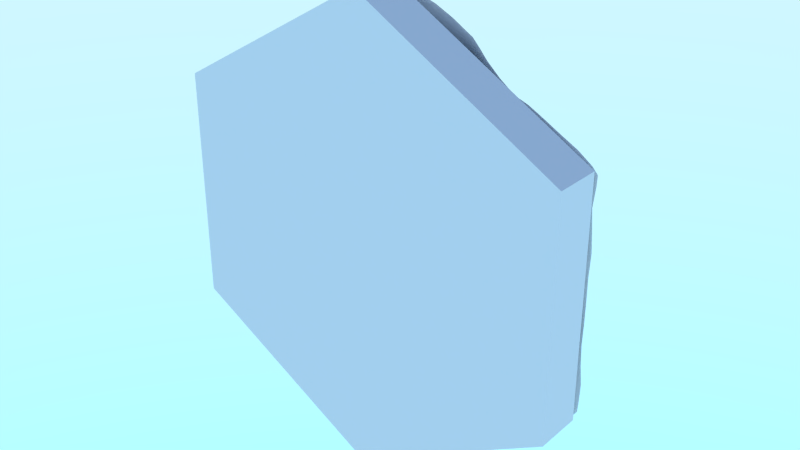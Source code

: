 # Source: basic_wheat.blend  (saved by Blender 2.78.0; exported with 4.5.12 LTS)
import bpy
from mathutils import Matrix  # noqa: F401  (used for matrix-valued properties, if any)

bpy.ops.wm.read_factory_settings(use_empty=True)
scene = bpy.context.scene
scene.name = 'Scene'

# ---- collections
col_collection_1 = bpy.data.collections.new('Collection 1'); scene.collection.children.link(col_collection_1)

# ---- materials (node trees are filled in below, after node groups)
mat_wheat = bpy.data.materials.new('wheat')
mat_wheat.alpha_threshold = 0.0
mat_wheat.roughness = 0.5

# ---- material node trees
mat_wheat.use_nodes = True; mat_wheat.node_tree.nodes.clear()
_N = mat_wheat.node_tree.nodes; _L = mat_wheat.node_tree.links
n0 = _N.new('ShaderNodeOutputMaterial'); n0.name = 'Material Output'; n0.location = (300, 300)
n1 = _N.new('ShaderNodeBsdfDiffuse'); n1.name = 'Diffuse BSDF'; n1.location = (10, 300)
_L.new(n1.outputs[0], n0.inputs[0])
n0.is_active_output = True

# ---- world
world_world = bpy.data.worlds.new('World'); scene.world = world_world
world_world.use_nodes = True; world_world.node_tree.nodes.clear()
_N = world_world.node_tree.nodes; _L = world_world.node_tree.links
n0 = _N.new('ShaderNodeOutputWorld'); n0.name = 'World Output'; n0.location = (300, 300)
n1 = _N.new('ShaderNodeTexSky'); n1.name = 'Sky Texture'; n1.location = (-190, 300)
n1.sky_type = 'HOSEK_WILKIE'
n1.sun_elevation = 1.571
n2 = _N.new('ShaderNodeBackground'); n2.name = 'Background'; n2.location = (110, 300)
n2.inputs[1].default_value = 5.0
_L.new(n2.outputs[0], n0.inputs[0])
_L.new(n1.outputs[0], n2.inputs[0])
n0.is_active_output = True
world_world.color = (0.05088, 0.05088, 0.05088)
world_world.use_sun_shadow = False
world_world.sun_shadow_jitter_overblur = 0.0
world_world.cycles.sampling_method = 'NONE'
world_world.cycles.sample_map_resolution = 256

# ---- meshes
me_cylinder = bpy.data.meshes.new('Cylinder')
me_cylinder.from_pydata([(-0.07939, 0.06633, -0.4306), (0.000343, 0.06905, -0.4619), (0.07872, 0.06439, -0.4315), (0.1316, 0.0682, -0.4162), (-0.3936, 0.05828, 0.1807), (-0.3943, 0.06514, 0.08994), (-0.3936, 0.05939, -8.363e-05), (-0.3936, 0.06399, -0.09077), (-0.3936, 0.06373, -0.1815), (-0.3936, 0.0654, -0.2498), (-0.323, 0.0753, 0.1635), (-0.3202, 0.07172, 0.07356), (-0.3202, 0.07087, -0.009491), (-0.315, 0.05783, -0.09182), (-0.3152, 0.06632, -0.1816), (-0.3149, 0.05787, -0.2769), (-0.254, 0.09253, 0.2403), (-0.2649, 0.1107, 0.1236), (-0.2646, 0.1103, 0.03257), (-0.2531, 0.09476, -0.03432), (-0.2378, 0.07446, -0.09795), (-0.2331, 0.0646, -0.1813), (-0.236, 0.07003, -0.2722), (-0.2351, 0.06408, -0.3397), (-0.1873, 0.117, 0.219), (-0.2016, 0.1429, 0.08585), (-0.2043, 0.1513, -0.004552), (-0.1888, 0.1442, -0.0593), (-0.1676, 0.1318, -0.1068), (-0.1506, 0.1125, -0.181), (-0.1631, 0.1225, -0.2733), (-0.1576, 0.09002, -0.3676), (-0.08731, 0.07929, 0.3468), (-0.1074, 0.1172, 0.2155), (-0.1226, 0.1707, 0.0975), (-0.1195, 0.1909, 0.008203), (-0.1015, 0.1802, -0.04787), (-0.08332, 0.1604, -0.09866), (-0.07903, 0.1465, -0.1799), (-0.078, 0.1381, -0.2735), (-0.07926, 0.09315, -0.3621), (-0.00495, 0.077, 0.3564), (-0.01319, 0.1167, 0.2372), (-0.02042, 0.1701, 0.1356), (-0.01586, 0.1906, 0.05358), (-0.00648, 0.177, -0.02218), (-0.002646, 0.1392, -0.09404), (0.00877, 0.1245, -0.1834), (-0.0017, 0.09212, -0.2706), (2.643e-05, 0.06576, -0.363), (0.07701, 0.09692, 0.363), (0.07694, 0.1385, 0.2646), (0.07467, 0.1651, 0.1722), (0.07661, 0.1471, 0.07932), (0.07146, 0.1174, -0.002763), (0.08331, 0.09919, -0.09544), (0.07947, 0.07178, -0.1818), (0.07961, 0.06884, -0.2729), (0.07851, 0.05606, -0.3628), (0.1548, 0.0861, 0.3635), (0.1585, 0.1185, 0.2724), (0.1497, 0.1118, 0.1823), (0.157, 0.09378, 0.09088), (0.1613, 0.07786, -0.001499), (0.1572, 0.06471, -0.09054), (0.1572, 0.05772, -0.1814), (0.1574, 0.0583, -0.2722), (0.1577, 0.06201, -0.3677), (0.2353, 0.06866, 0.2722), (0.2359, 0.06986, 0.1815), (0.2373, 0.06987, 0.08986), (0.2357, 0.05363, 0.000279), (0.2363, 0.06509, -0.0908), (0.2361, 0.05646, -0.1815), (0.2361, 0.06248, -0.2723), (0.2361, 0.06305, -0.3406), (0.3151, 0.0608, 0.2769), (0.315, 0.06387, 0.1815), (0.3149, 0.06247, 0.09073), (0.3149, 0.06281, -3.39e-06), (0.3149, 0.0724, -0.09075), (0.3149, 0.05431, -0.1815), (0.3151, 0.06543, -0.2769), (0.289, 0.06555, -0.3254), (0.3936, 0.05029, 0.1815), (0.3936, 0.06096, 0.09075), (0.3936, 0.06002, -1.378e-08), (0.3936, 0.0623, -0.09075), (0.3936, 0.0586, -0.1815), (0.3936, 0.05624, -0.2498), (-0.000244, 0.0675, 0.462), (0.1333, 0.08103, 0.4207), (-0.3187, 0.0651, 0.2687), (0.2324, 0.05713, 0.3373), (0.2884, 0.05494, 0.325), (-0.07936, 0.05483, 0.4296), (-0.1293, 0.06622, -0.41), (0.3936, 0.05699, 0.2498), (-0.2904, 0.05452, 0.3195), (-0.2889, 0.0604, -0.3254), (-0.3934, 0.05589, 0.2495), (-0.133, 0.05872, 0.4138), (0.07509, 0.08466, 0.4368), (-0.2394, 0.06225, 0.3275), (-0.1652, 0.06954, 0.3503), (-0.4329, 0.05861, -0.1815), (-0.4329, 0.06378, -0.09075), (-0.4329, 0.061, 8.49e-09), (-0.4331, 0.06548, 0.09072), (-0.4329, 0.05903, 0.1815), (-0.433, 0.06384, 0.2385), (0.4329, 0.05298, 0.1815), (0.4329, 0.06456, 0.09075), (0.4329, 0.061, -1.382e-08), (0.4329, 0.058, -0.09075), (0.4329, 0.06849, -0.1815), (0.4329, 0.06279, -0.2385), (-0.357, 0.06602, 0.1761), (-0.3572, 0.06639, 0.08529), (-0.3556, 0.0643, -0.002475), (-0.3544, 0.06223, -0.09117), (-0.3542, 0.06409, -0.1815), (-0.3543, 0.06246, -0.2623), (-0.2853, 0.07784, 0.2547), (-0.2893, 0.08714, 0.1442), (-0.2871, 0.08636, 0.05624), (-0.2829, 0.0762, -0.01798), (-0.2766, 0.0646, -0.09435), (-0.2746, 0.05934, -0.1814), (-0.2741, 0.05629, -0.2732), (-0.2687, 0.06073, -0.3309), (-0.2203, 0.102, 0.2246), (-0.2353, 0.1292, 0.1026), (-0.236, 0.1308, 0.01129), (-0.235, 0.1256, -0.06069), (-0.1996, 0.09492, -0.1014), (-0.196, 0.08611, -0.1816), (-0.2025, 0.09249, -0.2728), (-0.2, 0.07999, -0.3559), (-0.1275, 0.08111, 0.3475), (-0.1496, 0.1239, 0.217), (-0.166, 0.1586, 0.08296), (-0.1686, 0.174, -0.009372), (-0.1499, 0.1705, -0.06029), (-0.1279, 0.1622, -0.1065), (-0.1133, 0.1398, -0.1807), (-0.1198, 0.1459, -0.2743), (-0.118, 0.1024, -0.3612), (-0.04613, 0.07356, 0.3488), (-0.05993, 0.1072, 0.2155), (-0.06945, 0.1675, 0.1096), (-0.0665, 0.1995, 0.03327), (-0.05336, 0.1835, -0.03501), (-0.04308, 0.1563, -0.09751), (-0.04056, 0.1446, -0.1811), (-0.0352, 0.1208, -0.2769), (-0.03878, 0.07607, -0.3636), (0.03331, 0.08713, 0.3654), (0.0323, 0.1287, 0.2579), (0.02854, 0.1734, 0.1602), (0.03463, 0.1753, 0.06738), (0.04002, 0.1596, -0.01225), (0.04115, 0.1199, -0.09464), (0.04361, 0.09112, -0.1826), (0.03605, 0.06955, -0.2695), (0.03871, 0.05722, -0.3623), (0.1176, 0.1007, 0.3583), (0.1148, 0.1366, 0.268), (0.1179, 0.1492, 0.179), (0.1099, 0.1128, 0.0941), (0.1166, 0.08704, -0.0009946), (0.1177, 0.07467, -0.09059), (0.1187, 0.06597, -0.1817), (0.1179, 0.06029, -0.2721), (0.1181, 0.06165, -0.3642), (0.1974, 0.08741, 0.2723), (0.1935, 0.08353, 0.1818), (0.1981, 0.07737, 0.08962), (0.1984, 0.07053, -0.0007155), (0.1968, 0.06232, -0.09076), (0.1968, 0.0561, -0.1814), (0.1968, 0.06219, -0.2723), (0.1969, 0.06423, -0.3531), (0.2753, 0.06229, 0.2734), (0.2768, 0.0698, 0.1814), (0.2763, 0.06934, 0.09027), (0.2754, 0.05167, 0.000105), (0.2755, 0.06423, -0.09075), (0.2755, 0.05376, -0.1815), (0.2756, 0.05717, -0.2734), (0.269, 0.06435, -0.3311), (0.3542, 0.06211, 0.1815), (0.3542, 0.05823, 0.09075), (0.3542, 0.06406, -1.396e-08), (0.3542, 0.06681, -0.09075), (0.3542, 0.05362, -0.1815), (0.3543, 0.05799, -0.2623), (-0.3939, 0.06315, 0.221), (-0.3937, 0.05853, 0.1351), (-0.3938, 0.06234, 0.04502), (-0.3935, 0.0574, -0.04536), (-0.3936, 0.0617, -0.1361), (-0.3936, 0.06763, -0.2213), (-0.3233, 0.07593, 0.2152), (-0.3201, 0.07186, 0.1165), (-0.3183, 0.06757, 0.03287), (-0.3167, 0.0639, -0.04939), (-0.3151, 0.06142, -0.1365), (-0.3151, 0.06391, -0.228), (-0.243, 0.06997, 0.2884), (-0.2591, 0.101, 0.1787), (-0.2644, 0.1119, 0.07399), (-0.2591, 0.1025, -0.002445), (-0.2481, 0.08816, -0.06695), (-0.2337, 0.06629, -0.137), (-0.2356, 0.06933, -0.2269), (-0.2361, 0.06944, -0.312), (-0.1755, 0.09503, 0.2859), (-0.1966, 0.131, 0.1494), (-0.2023, 0.1499, 0.03523), (-0.2019, 0.1481, -0.03898), (-0.1777, 0.142, -0.08085), (-0.1532, 0.116, -0.1375), (-0.157, 0.1173, -0.2269), (-0.1632, 0.1166, -0.3227), (-0.08148, 0.05886, 0.3949), (-0.09633, 0.09217, 0.2808), (-0.1157, 0.1386, 0.1466), (-0.1265, 0.1971, 0.05243), (-0.1119, 0.1821, -0.02334), (-0.09013, 0.1741, -0.07047), (-0.07995, 0.1456, -0.1352), (-0.07922, 0.1479, -0.2256), (-0.08065, 0.1138, -0.3148), (-0.07897, 0.07529, -0.4023), (-0.00148, 0.06868, 0.4093), (-0.0107, 0.09577, 0.3036), (-0.019, 0.1494, 0.1847), (-0.01995, 0.186, 0.09502), (-0.01156, 0.1852, 0.01416), (-0.005949, 0.1574, -0.05376), (0.006947, 0.1296, -0.1407), (0.004376, 0.1154, -0.229), (-0.005076, 0.06604, -0.3115), (0.0004024, 0.06533, -0.4108), (0.07531, 0.08507, 0.4091), (0.07708, 0.1193, 0.3142), (0.07511, 0.1571, 0.2194), (0.07776, 0.1657, 0.1232), (0.07615, 0.1293, 0.03764), (0.07783, 0.1128, -0.04668), (0.08336, 0.08338, -0.14), (0.07939, 0.07074, -0.2271), (0.07832, 0.05912, -0.3172), (0.07868, 0.05779, -0.4028), (0.1431, 0.08215, 0.4038), (0.1537, 0.1069, 0.3162), (0.1532, 0.1144, 0.2268), (0.1435, 0.1005, 0.1426), (0.1631, 0.08484, 0.04064), (0.1598, 0.0746, -0.04622), (0.1575, 0.06277, -0.1362), (0.1576, 0.06538, -0.2269), (0.1575, 0.06352, -0.3188), (0.1415, 0.06417, -0.4002), (0.2328, 0.06219, 0.3107), (0.2369, 0.07178, 0.2269), (0.2372, 0.0717, 0.1358), (0.236, 0.06103, 0.04554), (0.236, 0.05743, -0.04535), (0.2362, 0.06307, -0.1361), (0.2361, 0.06042, -0.2269), (0.2361, 0.06499, -0.312), (0.2986, 0.05725, 0.3093), (0.3149, 0.0616, 0.228), (0.3149, 0.0621, 0.1361), (0.3149, 0.05984, 0.04538), (0.3149, 0.06283, -0.04538), (0.3149, 0.05769, -0.1361), (0.3149, 0.05636, -0.228), (0.2989, 0.06357, -0.3094), (0.3936, 0.05263, 0.2213), (0.3936, 0.05684, 0.1361), (0.3936, 0.05332, 0.04538), (0.3936, 0.06078, -0.04538), (0.3936, 0.06053, -0.1361), (0.3936, 0.05552, -0.2213), (-0.1357, 0.06557, -0.4151), (-0.02056, 0.05836, -0.4881), (-0.07969, 0.06349, -0.4539), (-0.1795, 0.07031, -0.3998), (-0.2356, 0.06175, -0.363), (-0.2957, 0.06205, -0.3293), (-0.3936, 0.06593, -0.2728), (-0.3351, 0.05632, -0.3066), (0.2957, 0.06565, -0.3293), (0.3351, 0.06886, -0.3066), (0.3936, 0.05831, -0.2728), (0.3936, 0.06023, 0.2728), (0.3351, 0.05753, 0.3066), (0.2955, 0.05549, 0.3292), (0.1384, 0.06989, -0.4201), (0.07872, 0.06666, -0.4546), (0.02044, 0.06794, -0.4882), (0.2361, 0.05876, -0.3637), (0.1777, 0.0632, -0.3974), (0.2342, 0.05792, 0.3613), (0.18, 0.07113, 0.4006), (0.1407, 0.07852, 0.4245), (0.07579, 0.08124, 0.4565), (0.02019, 0.06647, 0.4884), (-0.07936, 0.05268, 0.4541), (-0.02047, 0.06017, 0.4882), (-0.18, 0.06032, 0.394), (-0.1398, 0.05678, 0.4178), (-0.2387, 0.0657, 0.3623), (-0.3362, 0.05549, 0.304), (-0.3934, 0.05554, 0.2725), (-0.298, 0.05607, 0.3258), (0.2671, 0.05302, 0.3297), (-0.3016, 0.06035, 0.303), (-0.355, 0.06004, 0.2599), (-0.1119, 0.06395, -0.4159), (-0.1126, 0.05728, 0.4197), (0.1934, 0.07059, 0.3499), (-4.358e-08, 0.061, 0.4991), (-0.1449, 0.06695, 0.3957), (0.1116, 0.06677, -0.422), (-0.4329, 0.05782, -0.2385), (0.1114, 0.08387, 0.4273), (-0.2988, 0.06048, -0.3094), (-0.2036, 0.06992, 0.3374), (-1.855e-08, 0.061, -0.4991), (0.03948, 0.07272, -0.4448), (0.03784, 0.07246, 0.4463), (0.4329, 0.06233, 0.2385), (0.3543, 0.05486, 0.2623), (-0.2695, 0.05391, 0.3218), (-0.03925, 0.06367, -0.4448), (-0.139, 0.07328, -0.3945), (-0.03958, 0.06317, 0.4445), (-0.4329, 0.05371, -0.2184), (-0.4329, 0.05903, -0.1361), (-0.4329, 0.05553, -0.04537), (-0.433, 0.06773, 0.04533), (-0.433, 0.06337, 0.1361), (-0.433, 0.06386, 0.2185), (0.4329, 0.06098, 0.2184), (0.4329, 0.05944, 0.1361), (0.4329, 0.06055, 0.04538), (0.4329, 0.06046, -0.04538), (0.4329, 0.06114, -0.1361), (0.4329, 0.06576, -0.2184), (-0.3564, 0.06514, 0.2207), (-0.3567, 0.06496, 0.13), (-0.3557, 0.06303, 0.04161), (-0.3549, 0.06396, -0.04659), (-0.3543, 0.0644, -0.1363), (-0.3542, 0.06655, -0.2244), (-0.2753, 0.06459, 0.2974), (-0.29, 0.08614, 0.1984), (-0.2909, 0.0906, 0.09703), (-0.2872, 0.08356, 0.01757), (-0.2773, 0.06643, -0.05314), (-0.2748, 0.05958, -0.1366), (-0.2748, 0.05992, -0.2272), (-0.2707, 0.05945, -0.3096), (-0.2103, 0.08292, 0.2844), (-0.2311, 0.1212, 0.1632), (-0.2299, 0.1274, 0.05179), (-0.2366, 0.1272, -0.02635), (-0.2173, 0.1128, -0.07943), (-0.1866, 0.07874, -0.1351), (-0.2063, 0.09613, -0.227), (-0.2014, 0.08918, -0.3171), (-0.1173, 0.06623, 0.3946), (-0.1374, 0.1022, 0.2843), (-0.1587, 0.1368, 0.143), (-0.1688, 0.1722, 0.03203), (-0.1609, 0.1676, -0.03952), (-0.1346, 0.1672, -0.07673), (-0.1203, 0.1497, -0.1395), (-0.1145, 0.1391, -0.2257), (-0.1183, 0.1309, -0.3188), (-0.1141, 0.07516, -0.3928), (-0.04127, 0.0625, 0.4016), (-0.0538, 0.09329, 0.2908), (-0.06793, 0.1404, 0.1592), (-0.06958, 0.1898, 0.07224), (-0.06096, 0.1924, -0.003898), (-0.04712, 0.1684, -0.06274), (-0.04237, 0.1457, -0.1369), (-0.03717, 0.1413, -0.2285), (-0.04517, 0.0845, -0.3109), (-0.03737, 0.07254, -0.4084), (0.03642, 0.07628, 0.4092), (0.03245, 0.1028, 0.313), (0.02695, 0.1656, 0.2159), (0.03026, 0.178, 0.1126), (0.03818, 0.1676, 0.02653), (0.03812, 0.143, -0.05019), (0.04583, 0.1009, -0.1408), (0.04103, 0.0858, -0.2275), (0.03512, 0.05246, -0.3127), (0.03946, 0.06369, -0.4062), (0.1141, 0.08411, 0.4017), (0.1168, 0.1264, 0.3134), (0.1176, 0.1471, 0.2252), (0.1173, 0.1415, 0.1331), (0.1178, 0.09673, 0.04279), (0.1176, 0.08397, -0.04568), (0.1191, 0.0693, -0.1371), (0.1185, 0.06532, -0.227), (0.1178, 0.05368, -0.3176), (0.1141, 0.06289, -0.4007), (0.1924, 0.07902, 0.3133), (0.1995, 0.08947, 0.2269), (0.1947, 0.08147, 0.1369), (0.1998, 0.07472, 0.04266), (0.1967, 0.06242, -0.04536), (0.1967, 0.05777, -0.136), (0.1968, 0.05912, -0.2269), (0.1968, 0.06724, -0.3151), (0.2707, 0.05938, 0.3096), (0.2762, 0.06655, 0.2272), (0.2774, 0.0743, 0.1356), (0.2753, 0.05666, 0.04558), (0.2755, 0.05466, -0.04538), (0.2755, 0.05537, -0.1361), (0.2755, 0.05693, -0.2272), (0.2715, 0.06501, -0.31), (0.3542, 0.0524, 0.2244), (0.3542, 0.0553, 0.1361), (0.3542, 0.05865, 0.04538), (0.3542, 0.05984, -0.04538), (0.3542, 0.05805, -0.1361), (0.3542, 0.05183, -0.2244), (-0.1569, 0.0675, -0.4059), (-0.1137, 0.0638, -0.4316), (-0.005867, 0.06019, -0.4964), (-0.04585, 0.05325, -0.4736), (-0.2043, 0.06954, -0.3863), (-0.2707, 0.06141, -0.3437), (-0.3156, 0.06299, -0.3178), (-0.3593, 0.05819, -0.2926), (-0.4231, 0.06228, -0.2528), (0.3593, 0.06273, -0.2926), (0.3156, 0.06591, -0.3178), (0.2707, 0.06691, -0.3437), (0.4231, 0.05869, -0.2528), (0.3593, 0.05834, 0.2926), (0.4231, 0.05918, 0.2528), (0.3156, 0.05682, 0.3178), (0.2688, 0.05149, 0.3418), (0.1584, 0.06649, -0.4086), (0.1133, 0.06833, -0.4346), (0.04447, 0.07104, -0.4743), (0.005866, 0.06343, -0.4964), (0.2019, 0.0626, -0.3835), (0.2016, 0.0651, 0.3832), (0.1616, 0.07586, 0.4146), (0.1128, 0.08242, 0.438), (0.04356, 0.06903, 0.4748), (0.005872, 0.06357, 0.4964), (-0.005876, 0.05975, 0.4964), (-0.1143, 0.05788, 0.4338), (-0.04458, 0.06389, 0.4743), (-0.2042, 0.06267, 0.3806), (-0.1607, 0.06379, 0.4077), (-0.3186, 0.0572, 0.3143), (-0.2708, 0.05254, 0.3385), (-0.3595, 0.05832, 0.2919), (-0.4231, 0.0603, 0.2528), (0.0, -0.05, -0.5), (0.0, 0.05, -0.5), (0.433, -0.05, -0.25), (0.433, 0.05, -0.25), (0.433, -0.05, 0.25), (0.433, 0.05, 0.25), (-4.371e-08, -0.05, 0.5), (-4.371e-08, 0.05, 0.5), (-0.433, -0.05, 0.25), (-0.433, 0.05, 0.25), (-0.433, -0.05, -0.25), (-0.433, 0.05, -0.25)], [], [(0, 322, 384, 234), (0, 234, 394, 338), (0, 338, 440, 289), (0, 289, 438, 322), (1, 338, 394, 244), (1, 244, 404, 333), (1, 333, 456, 303), (1, 303, 457, 332), (1, 332, 439, 288), (1, 288, 440, 338), (2, 333, 404, 254), (2, 254, 414, 327), (2, 327, 455, 302), (2, 302, 456, 333), (3, 327, 414, 264), (3, 264, 454, 301), (3, 301, 455, 327), (4, 109, 346, 197), (4, 197, 353, 117), (4, 117, 354, 198), (4, 198, 345, 109), (5, 108, 345, 198), (5, 198, 354, 118), (5, 118, 355, 199), (5, 199, 344, 108), (6, 107, 344, 199), (6, 199, 355, 119), (6, 119, 356, 200), (6, 200, 343, 107), (7, 106, 343, 200), (7, 200, 356, 120), (7, 120, 357, 201), (7, 201, 342, 106), (8, 105, 342, 201), (8, 201, 357, 121), (8, 121, 358, 202), (8, 202, 341, 105), (9, 328, 341, 202), (9, 202, 358, 122), (9, 122, 444, 293), (9, 293, 445, 328), (10, 117, 353, 203), (10, 203, 360, 124), (10, 124, 361, 204), (10, 204, 354, 117), (11, 118, 354, 204), (11, 204, 361, 125), (11, 125, 362, 205), (11, 205, 355, 118), (12, 119, 355, 205), (12, 205, 362, 126), (12, 126, 363, 206), (12, 206, 356, 119), (13, 120, 356, 206), (13, 206, 363, 127), (13, 127, 364, 207), (13, 207, 357, 120), (14, 121, 357, 207), (14, 207, 364, 128), (14, 128, 365, 208), (14, 208, 358, 121), (15, 122, 358, 208), (15, 208, 365, 129), (15, 129, 366, 330), (15, 330, 443, 294), (15, 294, 444, 122), (16, 123, 359, 209), (16, 209, 367, 131), (16, 131, 368, 210), (16, 210, 360, 123), (17, 124, 360, 210), (17, 210, 368, 132), (17, 132, 369, 211), (17, 211, 361, 124), (18, 125, 361, 211), (18, 211, 369, 133), (18, 133, 370, 212), (18, 212, 362, 125), (19, 126, 362, 212), (19, 212, 370, 134), (19, 134, 371, 213), (19, 213, 363, 126), (20, 127, 363, 213), (20, 213, 371, 135), (20, 135, 372, 214), (20, 214, 364, 127), (21, 128, 364, 214), (21, 214, 372, 136), (21, 136, 373, 215), (21, 215, 365, 128), (22, 129, 365, 215), (22, 215, 373, 137), (22, 137, 374, 216), (22, 216, 366, 129), (23, 130, 366, 216), (23, 216, 374, 138), (23, 138, 441, 291), (23, 291, 442, 130), (24, 131, 367, 217), (24, 217, 376, 140), (24, 140, 377, 218), (24, 218, 368, 131), (25, 132, 368, 218), (25, 218, 377, 141), (25, 141, 378, 219), (25, 219, 369, 132), (26, 133, 369, 219), (26, 219, 378, 142), (26, 142, 379, 220), (26, 220, 370, 133), (27, 134, 370, 220), (27, 220, 379, 143), (27, 143, 380, 221), (27, 221, 371, 134), (28, 135, 371, 221), (28, 221, 380, 144), (28, 144, 381, 222), (28, 222, 372, 135), (29, 136, 372, 222), (29, 222, 381, 145), (29, 145, 382, 223), (29, 223, 373, 136), (30, 137, 373, 223), (30, 223, 382, 146), (30, 146, 383, 224), (30, 224, 374, 137), (31, 138, 374, 224), (31, 224, 383, 147), (31, 147, 384, 339), (31, 339, 437, 290), (31, 290, 441, 138), (32, 139, 375, 225), (32, 225, 385, 148), (32, 148, 386, 226), (32, 226, 376, 139), (33, 140, 376, 226), (33, 226, 386, 149), (33, 149, 387, 227), (33, 227, 377, 140), (34, 141, 377, 227), (34, 227, 387, 150), (34, 150, 388, 228), (34, 228, 378, 141), (35, 142, 378, 228), (35, 228, 388, 151), (35, 151, 389, 229), (35, 229, 379, 142), (36, 143, 379, 229), (36, 229, 389, 152), (36, 152, 390, 230), (36, 230, 380, 143), (37, 144, 380, 230), (37, 230, 390, 153), (37, 153, 391, 231), (37, 231, 381, 144), (38, 145, 381, 231), (38, 231, 391, 154), (38, 154, 392, 232), (38, 232, 382, 145), (39, 146, 382, 232), (39, 232, 392, 155), (39, 155, 393, 233), (39, 233, 383, 146), (40, 147, 383, 233), (40, 233, 393, 156), (40, 156, 394, 234), (40, 234, 384, 147), (41, 148, 385, 235), (41, 235, 395, 157), (41, 157, 396, 236), (41, 236, 386, 148), (42, 149, 386, 236), (42, 236, 396, 158), (42, 158, 397, 237), (42, 237, 387, 149), (43, 150, 387, 237), (43, 237, 397, 159), (43, 159, 398, 238), (43, 238, 388, 150), (44, 151, 388, 238), (44, 238, 398, 160), (44, 160, 399, 239), (44, 239, 389, 151), (45, 152, 389, 239), (45, 239, 399, 161), (45, 161, 400, 240), (45, 240, 390, 152), (46, 153, 390, 240), (46, 240, 400, 162), (46, 162, 401, 241), (46, 241, 391, 153), (47, 154, 391, 241), (47, 241, 401, 163), (47, 163, 402, 242), (47, 242, 392, 154), (48, 155, 392, 242), (48, 242, 402, 164), (48, 164, 403, 243), (48, 243, 393, 155), (49, 156, 393, 243), (49, 243, 403, 165), (49, 165, 404, 244), (49, 244, 394, 156), (50, 157, 395, 245), (50, 245, 405, 166), (50, 166, 406, 246), (50, 246, 396, 157), (51, 158, 396, 246), (51, 246, 406, 167), (51, 167, 407, 247), (51, 247, 397, 158), (52, 159, 397, 247), (52, 247, 407, 168), (52, 168, 408, 248), (52, 248, 398, 159), (53, 160, 398, 248), (53, 248, 408, 169), (53, 169, 409, 249), (53, 249, 399, 160), (54, 161, 399, 249), (54, 249, 409, 170), (54, 170, 410, 250), (54, 250, 400, 161), (55, 162, 400, 250), (55, 250, 410, 171), (55, 171, 411, 251), (55, 251, 401, 162), (56, 163, 401, 251), (56, 251, 411, 172), (56, 172, 412, 252), (56, 252, 402, 163), (57, 164, 402, 252), (57, 252, 412, 173), (57, 173, 413, 253), (57, 253, 403, 164), (58, 165, 403, 253), (58, 253, 413, 174), (58, 174, 414, 254), (58, 254, 404, 165), (59, 166, 405, 255), (59, 255, 460, 307), (59, 307, 459, 324), (59, 324, 415, 256), (59, 256, 406, 166), (60, 167, 406, 256), (60, 256, 415, 175), (60, 175, 416, 257), (60, 257, 407, 167), (61, 168, 407, 257), (61, 257, 416, 176), (61, 176, 417, 258), (61, 258, 408, 168), (62, 169, 408, 258), (62, 258, 417, 177), (62, 177, 418, 259), (62, 259, 409, 169), (63, 170, 409, 259), (63, 259, 418, 178), (63, 178, 419, 260), (63, 260, 410, 170), (64, 171, 410, 260), (64, 260, 419, 179), (64, 179, 420, 261), (64, 261, 411, 171), (65, 172, 411, 261), (65, 261, 420, 180), (65, 180, 421, 262), (65, 262, 412, 172), (66, 173, 412, 262), (66, 262, 421, 181), (66, 181, 422, 263), (66, 263, 413, 173), (67, 174, 413, 263), (67, 263, 422, 182), (67, 182, 458, 305), (67, 305, 454, 264), (67, 264, 414, 174), (68, 175, 415, 265), (68, 265, 423, 183), (68, 183, 424, 266), (68, 266, 416, 175), (69, 176, 416, 266), (69, 266, 424, 184), (69, 184, 425, 267), (69, 267, 417, 176), (70, 177, 417, 267), (70, 267, 425, 185), (70, 185, 426, 268), (70, 268, 418, 177), (71, 178, 418, 268), (71, 268, 426, 186), (71, 186, 427, 269), (71, 269, 419, 178), (72, 179, 419, 269), (72, 269, 427, 187), (72, 187, 428, 270), (72, 270, 420, 179), (73, 180, 420, 270), (73, 270, 428, 188), (73, 188, 429, 271), (73, 271, 421, 180), (74, 181, 421, 271), (74, 271, 429, 189), (74, 189, 430, 272), (74, 272, 422, 181), (75, 182, 422, 272), (75, 272, 430, 190), (75, 190, 448, 304), (75, 304, 458, 182), (76, 183, 423, 273), (76, 273, 452, 299), (76, 299, 450, 336), (76, 336, 431, 274), (76, 274, 424, 183), (77, 184, 424, 274), (77, 274, 431, 191), (77, 191, 432, 275), (77, 275, 425, 184), (78, 185, 425, 275), (78, 275, 432, 192), (78, 192, 433, 276), (78, 276, 426, 185), (79, 186, 426, 276), (79, 276, 433, 193), (79, 193, 434, 277), (79, 277, 427, 186), (80, 187, 427, 277), (80, 277, 434, 194), (80, 194, 435, 278), (80, 278, 428, 187), (81, 188, 428, 278), (81, 278, 435, 195), (81, 195, 436, 279), (81, 279, 429, 188), (82, 189, 429, 279), (82, 279, 436, 196), (82, 196, 446, 296), (82, 296, 447, 280), (82, 280, 430, 189), (83, 190, 430, 280), (83, 280, 447, 295), (83, 295, 448, 190), (84, 191, 431, 281), (84, 281, 347, 111), (84, 111, 348, 282), (84, 282, 432, 191), (85, 192, 432, 282), (85, 282, 348, 112), (85, 112, 349, 283), (85, 283, 433, 192), (86, 193, 433, 283), (86, 283, 349, 113), (86, 113, 350, 284), (86, 284, 434, 193), (87, 194, 434, 284), (87, 284, 350, 114), (87, 114, 351, 285), (87, 285, 435, 194), (88, 195, 435, 285), (88, 285, 351, 115), (88, 115, 352, 286), (88, 286, 436, 195), (89, 196, 436, 286), (89, 286, 352, 116), (89, 116, 449, 297), (89, 297, 446, 196), (90, 340, 466, 312), (90, 312, 464, 325), (90, 325, 463, 310), (90, 310, 462, 334), (90, 334, 395, 235), (90, 235, 385, 340), (91, 329, 461, 308), (91, 308, 460, 255), (91, 255, 405, 329), (92, 321, 471, 316), (92, 316, 469, 320), (92, 320, 359, 123), (92, 123, 360, 203), (92, 203, 353, 321), (93, 324, 459, 306), (93, 306, 453, 319), (93, 319, 423, 265), (93, 265, 415, 324), (94, 319, 453, 300), (94, 300, 452, 273), (94, 273, 423, 319), (95, 323, 465, 311), (95, 311, 466, 340), (95, 340, 385, 225), (95, 225, 375, 323), (96, 322, 438, 287), (96, 287, 437, 339), (96, 339, 384, 322), (97, 336, 450, 298), (97, 298, 451, 335), (97, 335, 347, 281), (97, 281, 431, 336), (98, 320, 469, 318), (98, 318, 470, 337), (98, 337, 359, 320), (99, 130, 442, 292), (99, 292, 443, 330), (99, 330, 366, 130), (100, 110, 472, 317), (100, 317, 471, 321), (100, 321, 353, 197), (100, 197, 346, 110), (101, 326, 468, 314), (101, 314, 465, 323), (101, 323, 375, 326), (102, 334, 462, 309), (102, 309, 461, 329), (102, 329, 405, 245), (102, 245, 395, 334), (103, 337, 470, 315), (103, 315, 467, 331), (103, 331, 367, 209), (103, 209, 359, 337), (104, 331, 467, 313), (104, 313, 468, 326), (104, 326, 375, 139), (104, 139, 376, 217), (104, 217, 367, 331), (473, 474, 476, 475), (475, 476, 478, 477), (477, 478, 480, 479), (479, 480, 482, 481), (476, 474, 484, 482, 480, 478), (483, 484, 474, 473), (481, 482, 484, 483), (473, 475, 477, 479, 481, 483)])
me_cylinder.polygons.foreach_set('use_smooth', [1, 1, 1, 1, 1, 1, 1, 1, 1, 1, 1, 1, 1, 1, 1, 1, 1, 1, 1, 1, 1, 1, 1, 1, 1, 1, 1, 1, 1, 1, 1, 1, 1, 1, 1, 1, 1, 1, 1, 1, 1, 1, 1, 1, 1, 1, 1, 1, 1, 1, 1, 1, 1, 1, 1, 1, 1, 1, 1, 1, 1, 1, 1, 1, 1, 1, 1, 1, 1, 1, 1, 1, 1, 1, 1, 1, 1, 1, 1, 1, 1, 1, 1, 1, 1, 1, 1, 1, 1, 1, 1, 1, 1, 1, 1, 1, 1, 1, 1, 1, 1, 1, 1, 1, 1, 1, 1, 1, 1, 1, 1, 1, 1, 1, 1, 1, 1, 1, 1, 1, 1, 1, 1, 1, 1, 1, 1, 1, 1, 1, 1, 1, 1, 1, 1, 1, 1, 1, 1, 1, 1, 1, 1, 1, 1, 1, 1, 1, 1, 1, 1, 1, 1, 1, 1, 1, 1, 1, 1, 1, 1, 1, 1, 1, 1, 1, 1, 1, 1, 1, 1, 1, 1, 1, 1, 1, 1, 1, 1, 1, 1, 1, 1, 1, 1, 1, 1, 1, 1, 1, 1, 1, 1, 1, 1, 1, 1, 1, 1, 1, 1, 1, 1, 1, 1, 1, 1, 1, 1, 1, 1, 1, 1, 1, 1, 1, 1, 1, 1, 1, 1, 1, 1, 1, 1, 1, 1, 1, 1, 1, 1, 1, 1, 1, 1, 1, 1, 1, 1, 1, 1, 1, 1, 1, 1, 1, 1, 1, 1, 1, 1, 1, 1, 1, 1, 1, 1, 1, 1, 1, 1, 1, 1, 1, 1, 1, 1, 1, 1, 1, 1, 1, 1, 1, 1, 1, 1, 1, 1, 1, 1, 1, 1, 1, 1, 1, 1, 1, 1, 1, 1, 1, 1, 1, 1, 1, 1, 1, 1, 1, 1, 1, 1, 1, 1, 1, 1, 1, 1, 1, 1, 1, 1, 1, 1, 1, 1, 1, 1, 1, 1, 1, 1, 1, 1, 1, 1, 1, 1, 1, 1, 1, 1, 1, 1, 1, 1, 1, 1, 1, 1, 1, 1, 1, 1, 1, 1, 1, 1, 1, 1, 1, 1, 1, 1, 1, 1, 1, 1, 1, 1, 1, 1, 1, 1, 1, 1, 1, 1, 1, 1, 1, 1, 1, 1, 1, 1, 1, 1, 1, 1, 1, 1, 1, 1, 1, 1, 1, 1, 1, 1, 1, 1, 1, 1, 1, 1, 1, 1, 1, 1, 1, 1, 1, 1, 1, 1, 1, 1, 1, 1, 1, 1, 1, 1, 1, 1, 1, 1, 1, 1, 1, 1, 1, 0, 0, 0, 0, 0, 0, 0, 0])
me_cylinder.polygons.foreach_set('material_index', [0, 0, 0, 0, 0, 0, 0, 0, 0, 0, 0, 0, 0, 0, 0, 0, 0, 0, 0, 0, 0, 0, 0, 0, 0, 0, 0, 0, 0, 0, 0, 0, 0, 0, 0, 0, 0, 0, 0, 0, 0, 0, 0, 0, 0, 0, 0, 0, 0, 0, 0, 0, 0, 0, 0, 0, 0, 0, 0, 0, 0, 0, 0, 0, 0, 0, 0, 0, 0, 0, 0, 0, 0, 0, 0, 0, 0, 0, 0, 0, 0, 0, 0, 0, 0, 0, 0, 0, 0, 0, 0, 0, 0, 0, 0, 0, 0, 0, 0, 0, 0, 0, 0, 0, 0, 0, 0, 0, 0, 0, 0, 0, 0, 0, 0, 0, 0, 0, 0, 0, 0, 0, 0, 0, 0, 0, 0, 0, 0, 0, 0, 0, 0, 0, 0, 0, 0, 0, 0, 0, 0, 0, 0, 0, 0, 0, 0, 0, 0, 0, 0, 0, 0, 0, 0, 0, 0, 0, 0, 0, 0, 0, 0, 0, 0, 0, 0, 0, 0, 0, 0, 0, 0, 0, 0, 0, 0, 0, 0, 0, 0, 0, 0, 0, 0, 0, 0, 0, 0, 0, 0, 0, 0, 0, 0, 0, 0, 0, 0, 0, 0, 0, 0, 0, 0, 0, 0, 0, 0, 0, 0, 0, 0, 0, 0, 0, 0, 0, 0, 0, 0, 0, 0, 0, 0, 0, 0, 0, 0, 0, 0, 0, 0, 0, 0, 0, 0, 0, 0, 0, 0, 0, 0, 0, 0, 0, 0, 0, 0, 0, 0, 0, 0, 0, 0, 0, 0, 0, 0, 0, 0, 0, 0, 0, 0, 0, 0, 0, 0, 0, 0, 0, 0, 0, 0, 0, 0, 0, 0, 0, 0, 0, 0, 0, 0, 0, 0, 0, 0, 0, 0, 0, 0, 0, 0, 0, 0, 0, 0, 0, 0, 0, 0, 0, 0, 0, 0, 0, 0, 0, 0, 0, 0, 0, 0, 0, 0, 0, 0, 0, 0, 0, 0, 0, 0, 0, 0, 0, 0, 0, 0, 0, 0, 0, 0, 0, 0, 0, 0, 0, 0, 0, 0, 0, 0, 0, 0, 0, 0, 0, 0, 0, 0, 0, 0, 0, 0, 0, 0, 0, 0, 0, 0, 0, 0, 0, 0, 0, 0, 0, 0, 0, 0, 0, 0, 0, 0, 0, 0, 0, 0, 0, 0, 0, 0, 0, 0, 0, 0, 0, 0, 0, 0, 0, 0, 0, 0, 0, 0, 0, 0, 0, 0, 0, 0, 0, 0, 0, 0, 0, 0, 0, 0, 0, 0, 0, 0, 0, 0, 0, 0, 0, 0, 0, 0, 0, 0, 0, 0, 0, 0, 1])
_uv = me_cylinder.uv_layers.new(name='UVMap')
_uv.uv.foreach_set('vector', [0.8382, 0.3656, 0.8409, 0.4008, 0.8195, 0.4141, 0.8111, 0.3787, 0.8382, 0.3656, 0.8111, 0.3787, 0.7987, 0.338, 0.8333, 0.3226, 0.8382, 0.3656, 0.8333, 0.3226, 0.864, 0.3155, 0.8592, 0.3553, 0.8382, 0.3656, 0.8592, 0.3553, 0.8553, 0.3953, 0.8409, 0.4008, 0.8302, 0.2792, 0.8333, 0.3226, 0.7987, 0.338, 0.7847, 0.3021, 0.8302, 0.2792, 0.7847, 0.3021, 0.7634, 0.2693, 0.7981, 0.2523, 0.8302, 0.2792, 0.7981, 0.2523, 0.8216, 0.235, 0.8445, 0.25, 0.8302, 0.2792, 0.8445, 0.25, 0.8589, 0.2591, 0.8641, 0.2634, 0.8302, 0.2792, 0.8641, 0.2634, 0.8644, 0.2698, 0.864, 0.2864, 0.8302, 0.2792, 0.864, 0.2864, 0.864, 0.3155, 0.8333, 0.3226, 0.7685, 0.2236, 0.7981, 0.2523, 0.7634, 0.2693, 0.7426, 0.2364, 0.7685, 0.2236, 0.7426, 0.2364, 0.7258, 0.2056, 0.746, 0.1983, 0.7685, 0.2236, 0.746, 0.1983, 0.7565, 0.1913, 0.789, 0.2135, 0.7685, 0.2236, 0.789, 0.2135, 0.8216, 0.235, 0.7981, 0.2523, 0.7323, 0.1829, 0.746, 0.1983, 0.7258, 0.2056, 0.7134, 0.1816, 0.7323, 0.1829, 0.7134, 0.1816, 0.7135, 0.1628, 0.733, 0.175, 0.7323, 0.1829, 0.733, 0.175, 0.7565, 0.1913, 0.746, 0.1983, 0.4695, 0.9381, 0.4871, 0.9729, 0.4544, 0.9905, 0.4337, 0.9573, 0.4695, 0.9381, 0.4337, 0.9573, 0.4161, 0.9236, 0.4559, 0.903, 0.4695, 0.9381, 0.4559, 0.903, 0.4967, 0.8814, 0.5093, 0.9168, 0.4695, 0.9381, 0.5093, 0.9168, 0.5272, 0.9519, 0.4871, 0.9729, 0.5497, 0.8958, 0.5672, 0.9304, 0.5272, 0.9519, 0.5093, 0.9168, 0.5497, 0.8958, 0.5093, 0.9168, 0.4967, 0.8814, 0.5363, 0.8608, 0.5497, 0.8958, 0.5363, 0.8608, 0.5743, 0.8393, 0.5892, 0.8743, 0.5497, 0.8958, 0.5892, 0.8743, 0.6072, 0.9093, 0.5672, 0.9304, 0.6287, 0.8528, 0.6471, 0.8874, 0.6072, 0.9093, 0.5892, 0.8743, 0.6287, 0.8528, 0.5892, 0.8743, 0.5743, 0.8393, 0.6127, 0.8182, 0.6287, 0.8528, 0.6127, 0.8182, 0.651, 0.7967, 0.6683, 0.8315, 0.6287, 0.8528, 0.6683, 0.8315, 0.687, 0.8658, 0.6471, 0.8874, 0.7079, 0.8093, 0.7269, 0.8434, 0.687, 0.8658, 0.6683, 0.8315, 0.7079, 0.8093, 0.6683, 0.8315, 0.651, 0.7967, 0.6895, 0.7752, 0.7079, 0.8093, 0.6895, 0.7752, 0.7283, 0.7534, 0.7472, 0.7873, 0.7079, 0.8093, 0.7472, 0.7873, 0.7665, 0.8214, 0.7269, 0.8434, 0.7864, 0.7649, 0.8057, 0.7993, 0.7665, 0.8214, 0.7472, 0.7873, 0.7864, 0.7649, 0.7472, 0.7873, 0.7283, 0.7534, 0.7668, 0.7312, 0.7864, 0.7649, 0.7668, 0.7312, 0.8032, 0.7097, 0.8202, 0.7446, 0.7864, 0.7649, 0.8202, 0.7446, 0.8382, 0.7818, 0.8057, 0.7993, 0.8448, 0.7303, 0.8552, 0.7705, 0.8382, 0.7818, 0.8202, 0.7446, 0.8448, 0.7303, 0.8202, 0.7446, 0.8032, 0.7097, 0.8354, 0.6902, 0.8448, 0.7303, 0.8354, 0.6902, 0.8639, 0.6785, 0.8644, 0.7186, 0.8448, 0.7303, 0.8644, 0.7186, 0.8625, 0.7542, 0.8552, 0.7705, 0.4507, 0.8659, 0.4559, 0.903, 0.4161, 0.9236, 0.4049, 0.8901, 0.4507, 0.8659, 0.4049, 0.8901, 0.4036, 0.8514, 0.451, 0.8254, 0.4507, 0.8659, 0.451, 0.8254, 0.4921, 0.803, 0.4914, 0.8424, 0.4507, 0.8659, 0.4914, 0.8424, 0.4967, 0.8814, 0.4559, 0.903, 0.5291, 0.8224, 0.5363, 0.8608, 0.4967, 0.8814, 0.4914, 0.8424, 0.5291, 0.8224, 0.4914, 0.8424, 0.4921, 0.803, 0.5271, 0.7828, 0.5291, 0.8224, 0.5271, 0.7828, 0.561, 0.765, 0.5644, 0.8026, 0.5291, 0.8224, 0.5644, 0.8026, 0.5743, 0.8393, 0.5363, 0.8608, 0.6017, 0.7833, 0.6127, 0.8182, 0.5743, 0.8393, 0.5644, 0.8026, 0.6017, 0.7833, 0.5644, 0.8026, 0.561, 0.765, 0.592, 0.7464, 0.6017, 0.7833, 0.592, 0.7464, 0.6216, 0.7271, 0.6358, 0.7622, 0.6017, 0.7833, 0.6358, 0.7622, 0.651, 0.7967, 0.6127, 0.8182, 0.6716, 0.7409, 0.6895, 0.7752, 0.651, 0.7967, 0.6358, 0.7622, 0.6716, 0.7409, 0.6358, 0.7622, 0.6216, 0.7271, 0.6552, 0.7067, 0.6716, 0.7409, 0.6552, 0.7067, 0.6906, 0.6858, 0.7094, 0.7198, 0.6716, 0.7409, 0.7094, 0.7198, 0.7283, 0.7534, 0.6895, 0.7752, 0.7478, 0.6982, 0.7668, 0.7312, 0.7283, 0.7534, 0.7094, 0.7198, 0.7478, 0.6982, 0.7094, 0.7198, 0.6906, 0.6858, 0.7275, 0.6644, 0.7478, 0.6982, 0.7275, 0.6644, 0.7652, 0.6413, 0.7864, 0.6747, 0.7478, 0.6982, 0.7864, 0.6747, 0.8032, 0.7097, 0.7668, 0.7312, 0.8275, 0.649, 0.8354, 0.6902, 0.8032, 0.7097, 0.7864, 0.6747, 0.8275, 0.649, 0.7864, 0.6747, 0.7652, 0.6413, 0.8031, 0.6172, 0.8275, 0.649, 0.8031, 0.6172, 0.8311, 0.5945, 0.8465, 0.618, 0.8275, 0.649, 0.8465, 0.618, 0.8631, 0.6273, 0.8632, 0.6506, 0.8275, 0.649, 0.8632, 0.6506, 0.8639, 0.6785, 0.8354, 0.6902, 0.3501, 0.8385, 0.3519, 0.8756, 0.309, 0.8905, 0.3008, 0.8582, 0.3501, 0.8385, 0.3008, 0.8582, 0.2899, 0.8251, 0.3474, 0.8013, 0.3501, 0.8385, 0.3474, 0.8013, 0.4048, 0.7754, 0.4055, 0.812, 0.3501, 0.8385, 0.4055, 0.812, 0.4036, 0.8514, 0.3519, 0.8756, 0.4542, 0.787, 0.451, 0.8254, 0.4036, 0.8514, 0.4055, 0.812, 0.4542, 0.787, 0.4055, 0.812, 0.4048, 0.7754, 0.4561, 0.7482, 0.4542, 0.787, 0.4561, 0.7482, 0.496, 0.7217, 0.4955, 0.7631, 0.4542, 0.787, 0.4955, 0.7631, 0.4921, 0.803, 0.451, 0.8254, 0.5302, 0.7439, 0.5271, 0.7828, 0.4921, 0.803, 0.4955, 0.7631, 0.5302, 0.7439, 0.4955, 0.7631, 0.496, 0.7217, 0.5304, 0.7052, 0.5302, 0.7439, 0.5304, 0.7052, 0.5603, 0.6886, 0.5602, 0.7265, 0.5302, 0.7439, 0.5602, 0.7265, 0.561, 0.765, 0.5271, 0.7828, 0.5868, 0.7098, 0.592, 0.7464, 0.561, 0.765, 0.5602, 0.7265, 0.5868, 0.7098, 0.5602, 0.7265, 0.5603, 0.6886, 0.5834, 0.6718, 0.5868, 0.7098, 0.5834, 0.6718, 0.6004, 0.6548, 0.6131, 0.691, 0.5868, 0.7098, 0.6131, 0.691, 0.6216, 0.7271, 0.592, 0.7464, 0.6403, 0.6713, 0.6552, 0.7067, 0.6216, 0.7271, 0.6131, 0.691, 0.6403, 0.6713, 0.6131, 0.691, 0.6004, 0.6548, 0.623, 0.636, 0.6403, 0.6713, 0.623, 0.636, 0.6497, 0.6156, 0.6719, 0.6517, 0.6403, 0.6713, 0.6719, 0.6517, 0.6906, 0.6858, 0.6552, 0.7067, 0.7069, 0.6308, 0.7275, 0.6644, 0.6906, 0.6858, 0.6719, 0.6517, 0.7069, 0.6308, 0.6719, 0.6517, 0.6497, 0.6156, 0.6864, 0.5974, 0.7069, 0.6308, 0.6864, 0.5974, 0.7247, 0.5769, 0.744, 0.6085, 0.7069, 0.6308, 0.744, 0.6085, 0.7652, 0.6413, 0.7275, 0.6644, 0.7808, 0.5847, 0.8031, 0.6172, 0.7652, 0.6413, 0.744, 0.6085, 0.7808, 0.5847, 0.744, 0.6085, 0.7247, 0.5769, 0.7597, 0.5523, 0.7808, 0.5847, 0.7597, 0.5523, 0.7946, 0.5286, 0.8135, 0.5632, 0.7808, 0.5847, 0.8135, 0.5632, 0.8311, 0.5945, 0.8031, 0.6172, 0.8369, 0.548, 0.8477, 0.581, 0.8311, 0.5945, 0.8135, 0.5632, 0.8369, 0.548, 0.8135, 0.5632, 0.7946, 0.5286, 0.8276, 0.5076, 0.8369, 0.548, 0.8276, 0.5076, 0.8577, 0.496, 0.8567, 0.5358, 0.8369, 0.548, 0.8567, 0.5358, 0.8595, 0.5756, 0.8477, 0.581, 0.3374, 0.7673, 0.3474, 0.8013, 0.2899, 0.8251, 0.2736, 0.7931, 0.3374, 0.7673, 0.2736, 0.7931, 0.2579, 0.7588, 0.3216, 0.7347, 0.3374, 0.7673, 0.3216, 0.7347, 0.3862, 0.705, 0.3994, 0.7392, 0.3374, 0.7673, 0.3994, 0.7392, 0.4048, 0.7754, 0.3474, 0.8013, 0.4535, 0.7106, 0.4561, 0.7482, 0.4048, 0.7754, 0.3994, 0.7392, 0.4535, 0.7106, 0.3994, 0.7392, 0.3862, 0.705, 0.4392, 0.6776, 0.4535, 0.7106, 0.4392, 0.6776, 0.4792, 0.6529, 0.4936, 0.6857, 0.4535, 0.7106, 0.4936, 0.6857, 0.496, 0.7217, 0.4561, 0.7482, 0.525, 0.6687, 0.5304, 0.7052, 0.496, 0.7217, 0.4936, 0.6857, 0.525, 0.6687, 0.4936, 0.6857, 0.4792, 0.6529, 0.51, 0.6347, 0.525, 0.6687, 0.51, 0.6347, 0.5314, 0.6176, 0.551, 0.6526, 0.525, 0.6687, 0.551, 0.6526, 0.5603, 0.6886, 0.5304, 0.7052, 0.5639, 0.6348, 0.5834, 0.6718, 0.5603, 0.6886, 0.551, 0.6526, 0.5639, 0.6348, 0.551, 0.6526, 0.5314, 0.6176, 0.5419, 0.6001, 0.5639, 0.6348, 0.5419, 0.6001, 0.55, 0.5819, 0.5772, 0.6176, 0.5639, 0.6348, 0.5772, 0.6176, 0.6004, 0.6548, 0.5834, 0.6718, 0.5977, 0.6007, 0.623, 0.636, 0.6004, 0.6548, 0.5772, 0.6176, 0.5977, 0.6007, 0.5772, 0.6176, 0.55, 0.5819, 0.5714, 0.5642, 0.5977, 0.6007, 0.5714, 0.5642, 0.599, 0.5445, 0.6247, 0.5806, 0.5977, 0.6007, 0.6247, 0.5806, 0.6497, 0.6156, 0.623, 0.636, 0.6584, 0.5575, 0.6864, 0.5974, 0.6497, 0.6156, 0.6247, 0.5806, 0.6584, 0.5575, 0.6247, 0.5806, 0.599, 0.5445, 0.6337, 0.5205, 0.6584, 0.5575, 0.6337, 0.5205, 0.6714, 0.4989, 0.6963, 0.5364, 0.6584, 0.5575, 0.6963, 0.5364, 0.7247, 0.5769, 0.6864, 0.5974, 0.7339, 0.5149, 0.7597, 0.5523, 0.7247, 0.5769, 0.6963, 0.5364, 0.7339, 0.5149, 0.6963, 0.5364, 0.6714, 0.4989, 0.7103, 0.4796, 0.7339, 0.5149, 0.7103, 0.4796, 0.7445, 0.4591, 0.7717, 0.4909, 0.7339, 0.5149, 0.7717, 0.4909, 0.7946, 0.5286, 0.7597, 0.5523, 0.8135, 0.4653, 0.8276, 0.5076, 0.7946, 0.5286, 0.7717, 0.4909, 0.8135, 0.4653, 0.7717, 0.4909, 0.7445, 0.4591, 0.7854, 0.4361, 0.8135, 0.4653, 0.7854, 0.4361, 0.8195, 0.4141, 0.8329, 0.4349, 0.8135, 0.4653, 0.8329, 0.4349, 0.8523, 0.4449, 0.8566, 0.4679, 0.8135, 0.4653, 0.8566, 0.4679, 0.8577, 0.496, 0.8276, 0.5076, 0.1776, 0.7473, 0.1963, 0.7822, 0.1483, 0.7963, 0.1295, 0.7655, 0.1776, 0.7473, 0.1295, 0.7655, 0.1064, 0.7328, 0.1554, 0.7133, 0.1776, 0.7473, 0.1554, 0.7133, 0.2109, 0.6921, 0.2384, 0.7235, 0.1776, 0.7473, 0.2384, 0.7235, 0.2579, 0.7588, 0.1963, 0.7822, 0.3008, 0.7007, 0.3216, 0.7347, 0.2579, 0.7588, 0.2384, 0.7235, 0.3008, 0.7007, 0.2384, 0.7235, 0.2109, 0.6921, 0.2758, 0.6645, 0.3008, 0.7007, 0.2758, 0.6645, 0.3301, 0.6404, 0.3619, 0.6728, 0.3008, 0.7007, 0.3619, 0.6728, 0.3862, 0.705, 0.3216, 0.7347, 0.4089, 0.6478, 0.4392, 0.6776, 0.3862, 0.705, 0.3619, 0.6728, 0.4089, 0.6478, 0.3619, 0.6728, 0.3301, 0.6404, 0.3743, 0.6143, 0.4089, 0.6478, 0.3743, 0.6143, 0.4066, 0.5943, 0.4455, 0.6249, 0.4089, 0.6478, 0.4455, 0.6249, 0.4792, 0.6529, 0.4392, 0.6776, 0.4754, 0.604, 0.51, 0.6347, 0.4792, 0.6529, 0.4455, 0.6249, 0.4754, 0.604, 0.4455, 0.6249, 0.4066, 0.5943, 0.4352, 0.5754, 0.4754, 0.604, 0.4352, 0.5754, 0.4606, 0.5557, 0.4975, 0.5858, 0.4754, 0.604, 0.4975, 0.5858, 0.5314, 0.6176, 0.51, 0.6347, 0.5121, 0.5675, 0.5419, 0.6001, 0.5314, 0.6176, 0.4975, 0.5858, 0.5121, 0.5675, 0.4975, 0.5858, 0.4606, 0.5557, 0.4818, 0.5362, 0.5121, 0.5675, 0.4818, 0.5362, 0.5027, 0.5168, 0.5258, 0.5491, 0.5121, 0.5675, 0.5258, 0.5491, 0.55, 0.5819, 0.5419, 0.6001, 0.5481, 0.5302, 0.5714, 0.5642, 0.55, 0.5819, 0.5258, 0.5491, 0.5481, 0.5302, 0.5258, 0.5491, 0.5027, 0.5168, 0.5305, 0.4968, 0.5481, 0.5302, 0.5305, 0.4968, 0.5644, 0.478, 0.5794, 0.5107, 0.5481, 0.5302, 0.5794, 0.5107, 0.599, 0.5445, 0.5714, 0.5642, 0.617, 0.4907, 0.6337, 0.5205, 0.599, 0.5445, 0.5794, 0.5107, 0.617, 0.4907, 0.5794, 0.5107, 0.5644, 0.478, 0.6015, 0.458, 0.617, 0.4907, 0.6015, 0.458, 0.6388, 0.4357, 0.6541, 0.4706, 0.617, 0.4907, 0.6541, 0.4706, 0.6714, 0.4989, 0.6337, 0.5205, 0.6916, 0.4478, 0.7103, 0.4796, 0.6714, 0.4989, 0.6541, 0.4706, 0.6916, 0.4478, 0.6541, 0.4706, 0.6388, 0.4357, 0.6773, 0.4093, 0.6916, 0.4478, 0.6773, 0.4093, 0.7152, 0.3846, 0.7291, 0.4248, 0.6916, 0.4478, 0.7291, 0.4248, 0.7445, 0.4591, 0.7103, 0.4796, 0.7723, 0.3998, 0.7854, 0.4361, 0.7445, 0.4591, 0.7291, 0.4248, 0.7723, 0.3998, 0.7291, 0.4248, 0.7152, 0.3846, 0.7589, 0.3583, 0.7723, 0.3998, 0.7589, 0.3583, 0.7987, 0.338, 0.8111, 0.3787, 0.7723, 0.3998, 0.8111, 0.3787, 0.8195, 0.4141, 0.7854, 0.4361, 0.1316, 0.6803, 0.1554, 0.7133, 0.1064, 0.7328, 0.08289, 0.6999, 0.1316, 0.6803, 0.08289, 0.6999, 0.06754, 0.6648, 0.1089, 0.6478, 0.1316, 0.6803, 0.1089, 0.6478, 0.157, 0.6254, 0.1819, 0.6603, 0.1316, 0.6803, 0.1819, 0.6603, 0.2109, 0.6921, 0.1554, 0.7133, 0.2411, 0.633, 0.2758, 0.6645, 0.2109, 0.6921, 0.1819, 0.6603, 0.2411, 0.633, 0.1819, 0.6603, 0.157, 0.6254, 0.2082, 0.5983, 0.2411, 0.633, 0.2082, 0.5983, 0.2524, 0.5766, 0.2912, 0.6072, 0.2411, 0.633, 0.2912, 0.6072, 0.3301, 0.6404, 0.2758, 0.6645, 0.3339, 0.5849, 0.3743, 0.6143, 0.3301, 0.6404, 0.2912, 0.6072, 0.3339, 0.5849, 0.2912, 0.6072, 0.2524, 0.5766, 0.2948, 0.5551, 0.3339, 0.5849, 0.2948, 0.5551, 0.3322, 0.5339, 0.3681, 0.566, 0.3339, 0.5849, 0.3681, 0.566, 0.4066, 0.5943, 0.3743, 0.6143, 0.3987, 0.5458, 0.4352, 0.5754, 0.4066, 0.5943, 0.3681, 0.566, 0.3987, 0.5458, 0.3681, 0.566, 0.3322, 0.5339, 0.3659, 0.5108, 0.3987, 0.5458, 0.3659, 0.5108, 0.396, 0.489, 0.4267, 0.5253, 0.3987, 0.5458, 0.4267, 0.5253, 0.4606, 0.5557, 0.4352, 0.5754, 0.4524, 0.5053, 0.4818, 0.5362, 0.4606, 0.5557, 0.4267, 0.5253, 0.4524, 0.5053, 0.4267, 0.5253, 0.396, 0.489, 0.4256, 0.4703, 0.4524, 0.5053, 0.4256, 0.4703, 0.4563, 0.4489, 0.4789, 0.4851, 0.4524, 0.5053, 0.4789, 0.4851, 0.5027, 0.5168, 0.4818, 0.5362, 0.5113, 0.4602, 0.5305, 0.4968, 0.5027, 0.5168, 0.4789, 0.4851, 0.5113, 0.4602, 0.4789, 0.4851, 0.4563, 0.4489, 0.4927, 0.4186, 0.5113, 0.4602, 0.4927, 0.4186, 0.5298, 0.3881, 0.547, 0.4311, 0.5113, 0.4602, 0.547, 0.4311, 0.5644, 0.478, 0.5305, 0.4968, 0.5829, 0.4116, 0.6015, 0.458, 0.5644, 0.478, 0.547, 0.4311, 0.5829, 0.4116, 0.547, 0.4311, 0.5298, 0.3881, 0.5663, 0.369, 0.5829, 0.4116, 0.5663, 0.369, 0.6065, 0.352, 0.6229, 0.394, 0.5829, 0.4116, 0.6229, 0.394, 0.6388, 0.4357, 0.6015, 0.458, 0.6618, 0.3717, 0.6773, 0.4093, 0.6388, 0.4357, 0.6229, 0.394, 0.6618, 0.3717, 0.6229, 0.394, 0.6065, 0.352, 0.6464, 0.3329, 0.6618, 0.3717, 0.6464, 0.3329, 0.6845, 0.312, 0.6998, 0.3474, 0.6618, 0.3717, 0.6998, 0.3474, 0.7152, 0.3846, 0.6773, 0.4093, 0.7422, 0.3226, 0.7589, 0.3583, 0.7152, 0.3846, 0.6998, 0.3474, 0.7422, 0.3226, 0.6998, 0.3474, 0.6845, 0.312, 0.7245, 0.2884, 0.7422, 0.3226, 0.7245, 0.2884, 0.7634, 0.2693, 0.7847, 0.3021, 0.7422, 0.3226, 0.7847, 0.3021, 0.7987, 0.338, 0.7589, 0.3583, 0.09416, 0.6059, 0.1089, 0.6478, 0.06754, 0.6648, 0.05161, 0.6281, 0.09416, 0.6059, 0.05161, 0.6281, 0.04111, 0.5897, 0.08198, 0.5667, 0.09416, 0.6059, 0.08198, 0.5667, 0.128, 0.5472, 0.1413, 0.5827, 0.09416, 0.6059, 0.1413, 0.5827, 0.157, 0.6254, 0.1089, 0.6478, 0.1867, 0.5608, 0.2082, 0.5983, 0.157, 0.6254, 0.1413, 0.5827, 0.1867, 0.5608, 0.1413, 0.5827, 0.128, 0.5472, 0.168, 0.5299, 0.1867, 0.5608, 0.168, 0.5299, 0.2042, 0.511, 0.2277, 0.5429, 0.1867, 0.5608, 0.2277, 0.5429, 0.2524, 0.5766, 0.2082, 0.5983, 0.2658, 0.5237, 0.2948, 0.5551, 0.2524, 0.5766, 0.2277, 0.5429, 0.2658, 0.5237, 0.2277, 0.5429, 0.2042, 0.511, 0.2405, 0.4918, 0.2658, 0.5237, 0.2405, 0.4918, 0.275, 0.47, 0.3019, 0.5012, 0.2658, 0.5237, 0.3019, 0.5012, 0.3322, 0.5339, 0.2948, 0.5551, 0.3356, 0.4745, 0.3659, 0.5108, 0.3322, 0.5339, 0.3019, 0.5012, 0.3356, 0.4745, 0.3019, 0.5012, 0.275, 0.47, 0.306, 0.4391, 0.3356, 0.4745, 0.306, 0.4391, 0.3435, 0.4054, 0.3679, 0.4481, 0.3356, 0.4745, 0.3679, 0.4481, 0.396, 0.489, 0.3659, 0.5108, 0.4015, 0.4292, 0.4256, 0.4703, 0.396, 0.489, 0.3679, 0.4481, 0.4015, 0.4292, 0.3679, 0.4481, 0.3435, 0.4054, 0.3795, 0.3845, 0.4015, 0.4292, 0.3795, 0.3845, 0.4164, 0.3643, 0.4361, 0.4067, 0.4015, 0.4292, 0.4361, 0.4067, 0.4563, 0.4489, 0.4256, 0.4703, 0.4745, 0.3776, 0.4927, 0.4186, 0.4563, 0.4489, 0.4361, 0.4067, 0.4745, 0.3776, 0.4361, 0.4067, 0.4164, 0.3643, 0.4545, 0.3423, 0.4745, 0.3776, 0.4545, 0.3423, 0.4936, 0.3199, 0.5123, 0.3522, 0.4745, 0.3776, 0.5123, 0.3522, 0.5298, 0.3881, 0.4927, 0.4186, 0.5499, 0.3339, 0.5663, 0.369, 0.5298, 0.3881, 0.5123, 0.3522, 0.5499, 0.3339, 0.5123, 0.3522, 0.4936, 0.3199, 0.5323, 0.3, 0.5499, 0.3339, 0.5323, 0.3, 0.5721, 0.2801, 0.5896, 0.315, 0.5499, 0.3339, 0.5896, 0.315, 0.6065, 0.352, 0.5663, 0.369, 0.6294, 0.294, 0.6464, 0.3329, 0.6065, 0.352, 0.5896, 0.315, 0.6294, 0.294, 0.5896, 0.315, 0.5721, 0.2801, 0.6119, 0.2602, 0.6294, 0.294, 0.6119, 0.2602, 0.6515, 0.2397, 0.6685, 0.2742, 0.6294, 0.294, 0.6685, 0.2742, 0.6845, 0.312, 0.6464, 0.3329, 0.7078, 0.2538, 0.7245, 0.2884, 0.6845, 0.312, 0.6685, 0.2742, 0.7078, 0.2538, 0.6685, 0.2742, 0.6515, 0.2397, 0.6919, 0.218, 0.7078, 0.2538, 0.6919, 0.218, 0.7258, 0.2056, 0.7426, 0.2364, 0.7078, 0.2538, 0.7426, 0.2364, 0.7634, 0.2693, 0.7245, 0.2884, 0.05667, 0.535, 0.08198, 0.5667, 0.04111, 0.5897, 0.02616, 0.5644, 0.05667, 0.535, 0.02616, 0.5644, 0.007174, 0.5527, 0.00985, 0.5295, 0.05667, 0.535, 0.00985, 0.5295, 0.01322, 0.5016, 0.0463, 0.4926, 0.05667, 0.535, 0.0463, 0.4926, 0.0799, 0.4767, 0.1039, 0.5162, 0.05667, 0.535, 0.1039, 0.5162, 0.128, 0.5472, 0.08198, 0.5667, 0.1411, 0.4941, 0.168, 0.5299, 0.128, 0.5472, 0.1039, 0.5162, 0.1411, 0.4941, 0.1039, 0.5162, 0.0799, 0.4767, 0.1147, 0.454, 0.1411, 0.4941, 0.1147, 0.454, 0.1527, 0.4295, 0.1796, 0.4734, 0.1411, 0.4941, 0.1796, 0.4734, 0.2042, 0.511, 0.168, 0.5299, 0.2172, 0.4528, 0.2405, 0.4918, 0.2042, 0.511, 0.1796, 0.4734, 0.2172, 0.4528, 0.1796, 0.4734, 0.1527, 0.4295, 0.1927, 0.409, 0.2172, 0.4528, 0.1927, 0.409, 0.2291, 0.3851, 0.2509, 0.4324, 0.2172, 0.4528, 0.2509, 0.4324, 0.275, 0.47, 0.2405, 0.4918, 0.286, 0.3961, 0.306, 0.4391, 0.275, 0.47, 0.2509, 0.4324, 0.286, 0.3961, 0.2509, 0.4324, 0.2291, 0.3851, 0.2665, 0.3586, 0.286, 0.3961, 0.2665, 0.3586, 0.3051, 0.3352, 0.3241, 0.3659, 0.286, 0.3961, 0.3241, 0.3659, 0.3435, 0.4054, 0.306, 0.4391, 0.3597, 0.3466, 0.3795, 0.3845, 0.3435, 0.4054, 0.3241, 0.3659, 0.3597, 0.3466, 0.3241, 0.3659, 0.3051, 0.3352, 0.3417, 0.3154, 0.3597, 0.3466, 0.3417, 0.3154, 0.3798, 0.2947, 0.3978, 0.3273, 0.3597, 0.3466, 0.3978, 0.3273, 0.4164, 0.3643, 0.3795, 0.3845, 0.4368, 0.3077, 0.4545, 0.3423, 0.4164, 0.3643, 0.3978, 0.3273, 0.4368, 0.3077, 0.3978, 0.3273, 0.3798, 0.2947, 0.4185, 0.2737, 0.4368, 0.3077, 0.4185, 0.2737, 0.4577, 0.2529, 0.4755, 0.2867, 0.4368, 0.3077, 0.4755, 0.2867, 0.4936, 0.3199, 0.4545, 0.3423, 0.5144, 0.2661, 0.5323, 0.3, 0.4936, 0.3199, 0.4755, 0.2867, 0.5144, 0.2661, 0.4755, 0.2867, 0.4577, 0.2529, 0.4967, 0.2321, 0.5144, 0.2661, 0.4967, 0.2321, 0.5363, 0.2116, 0.5545, 0.246, 0.5144, 0.2661, 0.5545, 0.246, 0.5721, 0.2801, 0.5323, 0.3, 0.5946, 0.2256, 0.6119, 0.2602, 0.5721, 0.2801, 0.5545, 0.246, 0.5946, 0.2256, 0.5545, 0.246, 0.5363, 0.2116, 0.5763, 0.191, 0.5946, 0.2256, 0.5763, 0.191, 0.6139, 0.1711, 0.635, 0.2036, 0.5946, 0.2256, 0.635, 0.2036, 0.6515, 0.2397, 0.6119, 0.2602, 0.6775, 0.1818, 0.6919, 0.218, 0.6515, 0.2397, 0.635, 0.2036, 0.6775, 0.1818, 0.635, 0.2036, 0.6139, 0.1711, 0.6472, 0.1539, 0.6775, 0.1818, 0.6472, 0.1539, 0.6717, 0.136, 0.6947, 0.151, 0.6775, 0.1818, 0.6947, 0.151, 0.7135, 0.1628, 0.7134, 0.1816, 0.6775, 0.1818, 0.7134, 0.1816, 0.7258, 0.2056, 0.6919, 0.218, 0.09247, 0.4181, 0.1147, 0.454, 0.0799, 0.4767, 0.05929, 0.4386, 0.09247, 0.4181, 0.05929, 0.4386, 0.0419, 0.4052, 0.07117, 0.3836, 0.09247, 0.4181, 0.07117, 0.3836, 0.1111, 0.3602, 0.1314, 0.3942, 0.09247, 0.4181, 0.1314, 0.3942, 0.1527, 0.4295, 0.1147, 0.454, 0.1704, 0.3716, 0.1927, 0.409, 0.1527, 0.4295, 0.1314, 0.3942, 0.1704, 0.3716, 0.1314, 0.3942, 0.1111, 0.3602, 0.1501, 0.3369, 0.1704, 0.3716, 0.1501, 0.3369, 0.1889, 0.3141, 0.2085, 0.348, 0.1704, 0.3716, 0.2085, 0.348, 0.2291, 0.3851, 0.1927, 0.409, 0.2471, 0.3252, 0.2665, 0.3586, 0.2291, 0.3851, 0.2085, 0.348, 0.2471, 0.3252, 0.2085, 0.348, 0.1889, 0.3141, 0.2276, 0.2926, 0.2471, 0.3252, 0.2276, 0.2926, 0.2668, 0.2707, 0.2853, 0.3037, 0.2471, 0.3252, 0.2853, 0.3037, 0.3051, 0.3352, 0.2665, 0.3586, 0.3226, 0.2819, 0.3417, 0.3154, 0.3051, 0.3352, 0.2853, 0.3037, 0.3226, 0.2819, 0.2853, 0.3037, 0.2668, 0.2707, 0.3047, 0.2491, 0.3226, 0.2819, 0.3047, 0.2491, 0.3425, 0.228, 0.3612, 0.2614, 0.3226, 0.2819, 0.3612, 0.2614, 0.3798, 0.2947, 0.3417, 0.3154, 0.4003, 0.2397, 0.4185, 0.2737, 0.3798, 0.2947, 0.3612, 0.2614, 0.4003, 0.2397, 0.3612, 0.2614, 0.3425, 0.228, 0.382, 0.2059, 0.4003, 0.2397, 0.382, 0.2059, 0.4217, 0.1843, 0.4392, 0.219, 0.4003, 0.2397, 0.4392, 0.219, 0.4577, 0.2529, 0.4185, 0.2737, 0.4788, 0.1979, 0.4967, 0.2321, 0.4577, 0.2529, 0.4392, 0.219, 0.4788, 0.1979, 0.4392, 0.219, 0.4217, 0.1843, 0.4608, 0.1636, 0.4788, 0.1979, 0.4608, 0.1636, 0.5006, 0.1427, 0.5185, 0.1772, 0.4788, 0.1979, 0.5185, 0.1772, 0.5363, 0.2116, 0.4967, 0.2321, 0.5583, 0.1564, 0.5763, 0.191, 0.5363, 0.2116, 0.5185, 0.1772, 0.5583, 0.1564, 0.5185, 0.1772, 0.5006, 0.1427, 0.5406, 0.1214, 0.5583, 0.1564, 0.5406, 0.1214, 0.5751, 0.1081, 0.5932, 0.1381, 0.5583, 0.1564, 0.5932, 0.1381, 0.6139, 0.1711, 0.5763, 0.191, 0.6185, 0.1248, 0.6472, 0.1539, 0.6139, 0.1711, 0.5932, 0.1381, 0.6185, 0.1248, 0.5932, 0.1381, 0.5751, 0.1081, 0.5947, 0.1005, 0.6185, 0.1248, 0.5947, 0.1005, 0.605, 0.09291, 0.6391, 0.1142, 0.6185, 0.1248, 0.6391, 0.1142, 0.6717, 0.136, 0.6472, 0.1539, 0.04868, 0.3509, 0.07117, 0.3836, 0.0419, 0.4052, 0.02843, 0.3809, 0.04868, 0.3509, 0.02843, 0.3809, 0.0129, 0.3703, 0.01327, 0.3481, 0.04868, 0.3509, 0.01327, 0.3481, 0.01356, 0.3205, 0.04204, 0.3097, 0.04868, 0.3509, 0.04204, 0.3097, 0.07416, 0.2911, 0.09083, 0.3271, 0.04868, 0.3509, 0.09083, 0.3271, 0.1111, 0.3602, 0.07117, 0.3836, 0.1307, 0.304, 0.1501, 0.3369, 0.1111, 0.3602, 0.09083, 0.3271, 0.1307, 0.304, 0.09083, 0.3271, 0.07416, 0.2911, 0.1116, 0.2706, 0.1307, 0.304, 0.1116, 0.2706, 0.1498, 0.2472, 0.1693, 0.2813, 0.1307, 0.304, 0.1693, 0.2813, 0.1889, 0.3141, 0.1501, 0.3369, 0.2082, 0.2593, 0.2276, 0.2926, 0.1889, 0.3141, 0.1693, 0.2813, 0.2082, 0.2593, 0.1693, 0.2813, 0.1498, 0.2472, 0.189, 0.2253, 0.2082, 0.2593, 0.189, 0.2253, 0.228, 0.2033, 0.2473, 0.2371, 0.2082, 0.2593, 0.2473, 0.2371, 0.2668, 0.2707, 0.2276, 0.2926, 0.2858, 0.2148, 0.3047, 0.2491, 0.2668, 0.2707, 0.2473, 0.2371, 0.2858, 0.2148, 0.2473, 0.2371, 0.228, 0.2033, 0.2672, 0.1815, 0.2858, 0.2148, 0.2672, 0.1815, 0.3058, 0.1598, 0.3244, 0.1936, 0.2858, 0.2148, 0.3244, 0.1936, 0.3425, 0.228, 0.3047, 0.2491, 0.3632, 0.1722, 0.382, 0.2059, 0.3425, 0.228, 0.3244, 0.1936, 0.3632, 0.1722, 0.3244, 0.1936, 0.3058, 0.1598, 0.3453, 0.1388, 0.3632, 0.1722, 0.3453, 0.1388, 0.3848, 0.1168, 0.4034, 0.1507, 0.3632, 0.1722, 0.4034, 0.1507, 0.4217, 0.1843, 0.382, 0.2059, 0.4426, 0.1295, 0.4608, 0.1636, 0.4217, 0.1843, 0.4034, 0.1507, 0.4426, 0.1295, 0.4034, 0.1507, 0.3848, 0.1168, 0.4242, 0.09549, 0.4426, 0.1295, 0.4242, 0.09549, 0.4612, 0.07553, 0.4831, 0.1079, 0.4426, 0.1295, 0.4831, 0.1079, 0.5006, 0.1427, 0.4608, 0.1636, 0.5261, 0.08459, 0.5406, 0.1214, 0.5006, 0.1427, 0.4831, 0.1079, 0.5261, 0.08459, 0.4831, 0.1079, 0.4612, 0.07553, 0.4943, 0.05768, 0.5261, 0.08459, 0.4943, 0.05768, 0.5187, 0.03909, 0.5429, 0.05361, 0.5261, 0.08459, 0.5429, 0.05361, 0.5616, 0.06583, 0.5618, 0.08448, 0.5261, 0.08459, 0.5618, 0.08448, 0.5751, 0.1081, 0.5406, 0.1214, 0.5805, 0.08566, 0.5947, 0.1005, 0.5751, 0.1081, 0.5618, 0.08448, 0.5805, 0.08566, 0.5618, 0.08448, 0.5616, 0.06583, 0.5807, 0.078, 0.5805, 0.08566, 0.5807, 0.078, 0.605, 0.09291, 0.5947, 0.1005, 0.09182, 0.2358, 0.1116, 0.2706, 0.07416, 0.2911, 0.05805, 0.2558, 0.09182, 0.2358, 0.05805, 0.2558, 0.0399, 0.2203, 0.0726, 0.2021, 0.09182, 0.2358, 0.0726, 0.2021, 0.1117, 0.1795, 0.1308, 0.2134, 0.09182, 0.2358, 0.1308, 0.2134, 0.1498, 0.2472, 0.1116, 0.2706, 0.1699, 0.1912, 0.189, 0.2253, 0.1498, 0.2472, 0.1308, 0.2134, 0.1699, 0.1912, 0.1308, 0.2134, 0.1117, 0.1795, 0.1508, 0.1571, 0.1699, 0.1912, 0.1508, 0.1571, 0.1902, 0.1354, 0.2092, 0.1695, 0.1699, 0.1912, 0.2092, 0.1695, 0.228, 0.2033, 0.189, 0.2253, 0.2483, 0.1476, 0.2672, 0.1815, 0.228, 0.2033, 0.2092, 0.1695, 0.2483, 0.1476, 0.2092, 0.1695, 0.1902, 0.1354, 0.2294, 0.1137, 0.2483, 0.1476, 0.2294, 0.1137, 0.2687, 0.09206, 0.2874, 0.126, 0.2483, 0.1476, 0.2874, 0.126, 0.3058, 0.1598, 0.2672, 0.1815, 0.3267, 0.1046, 0.3453, 0.1388, 0.3058, 0.1598, 0.2874, 0.126, 0.3267, 0.1046, 0.2874, 0.126, 0.2687, 0.09206, 0.3078, 0.0703, 0.3267, 0.1046, 0.3078, 0.0703, 0.3472, 0.04892, 0.366, 0.08288, 0.3267, 0.1046, 0.366, 0.08288, 0.3848, 0.1168, 0.3453, 0.1388, 0.4054, 0.0612, 0.4242, 0.09549, 0.3848, 0.1168, 0.366, 0.08288, 0.4054, 0.0612, 0.366, 0.08288, 0.3472, 0.04892, 0.3862, 0.02592, 0.4054, 0.0612, 0.3862, 0.02592, 0.4186, 0.009028, 0.4402, 0.04284, 0.4054, 0.0612, 0.4402, 0.04284, 0.4612, 0.07553, 0.4242, 0.09549, 0.465, 0.02945, 0.4943, 0.05768, 0.4612, 0.07553, 0.4402, 0.04284, 0.465, 0.02945, 0.4402, 0.04284, 0.4186, 0.009028, 0.4364, 9.296e-05, 0.465, 0.02945, 0.4364, 9.296e-05, 0.454, 0.002197, 0.485, 0.01866, 0.465, 0.02945, 0.485, 0.01866, 0.5187, 0.03909, 0.4943, 0.05768, 0.03475, 0.7208, 0.06723, 0.7493, 0.04235, 0.7662, 0.01906, 0.7508, 0.03475, 0.7208, 0.01906, 0.7508, 0.005184, 0.7415, 0.0006806, 0.7367, 0.03475, 0.7208, 0.0006806, 0.7367, 9.296e-05, 0.7298, 0.00226, 0.7134, 0.03475, 0.7208, 0.00226, 0.7134, 0.004846, 0.6864, 0.03316, 0.6794, 0.03475, 0.7208, 0.03316, 0.6794, 0.06754, 0.6648, 0.08289, 0.6999, 0.03475, 0.7208, 0.08289, 0.6999, 0.1064, 0.7328, 0.06723, 0.7493, 0.0154, 0.5808, 0.01947, 0.6034, 0.009145, 0.6068, 0.0083, 0.5758, 0.0154, 0.5808, 0.0083, 0.5758, 0.007174, 0.5527, 0.02616, 0.5644, 0.0154, 0.5808, 0.02616, 0.5644, 0.04111, 0.5897, 0.01947, 0.6034, 0.3553, 0.9139, 0.3806, 0.9419, 0.3549, 0.9612, 0.3326, 0.9474, 0.3553, 0.9139, 0.3326, 0.9474, 0.3151, 0.937, 0.3167, 0.9165, 0.3553, 0.9139, 0.3167, 0.9165, 0.309, 0.8905, 0.3519, 0.8756, 0.3553, 0.9139, 0.3519, 0.8756, 0.4036, 0.8514, 0.4049, 0.8901, 0.3553, 0.9139, 0.4049, 0.8901, 0.4161, 0.9236, 0.3806, 0.9419, 0.03599, 0.4515, 0.0463, 0.4926, 0.01322, 0.5016, 0.01495, 0.4622, 0.03599, 0.4515, 0.01495, 0.4622, 0.01396, 0.4225, 0.02532, 0.4182, 0.03599, 0.4515, 0.02532, 0.4182, 0.0419, 0.4052, 0.05929, 0.4386, 0.03599, 0.4515, 0.05929, 0.4386, 0.0799, 0.4767, 0.0463, 0.4926, 0.01952, 0.3974, 0.02532, 0.4182, 0.01396, 0.4225, 0.01256, 0.3931, 0.01952, 0.3974, 0.01256, 0.3931, 0.0129, 0.3703, 0.02843, 0.3809, 0.01952, 0.3974, 0.02843, 0.3809, 0.0419, 0.4052, 0.02532, 0.4182, 0.09804, 0.7794, 0.1223, 0.8043, 0.1105, 0.8123, 0.07623, 0.7904, 0.09804, 0.7794, 0.07623, 0.7904, 0.04235, 0.7662, 0.06723, 0.7493, 0.09804, 0.7794, 0.06723, 0.7493, 0.1064, 0.7328, 0.1295, 0.7655, 0.09804, 0.7794, 0.1295, 0.7655, 0.1483, 0.7963, 0.1223, 0.8043, 0.8432, 0.4186, 0.8409, 0.4008, 0.8553, 0.3953, 0.8507, 0.4219, 0.8432, 0.4186, 0.8507, 0.4219, 0.8523, 0.4449, 0.8329, 0.4349, 0.8432, 0.4186, 0.8329, 0.4349, 0.8195, 0.4141, 0.8409, 0.4008, 0.03302, 0.2699, 0.04204, 0.3097, 0.01356, 0.3205, 0.01312, 0.2813, 0.03302, 0.2699, 0.01312, 0.2813, 0.01548, 0.2461, 0.02276, 0.2302, 0.03302, 0.2699, 0.02276, 0.2302, 0.0399, 0.2203, 0.05805, 0.2558, 0.03302, 0.2699, 0.05805, 0.2558, 0.07416, 0.2911, 0.04204, 0.3097, 0.2961, 0.9153, 0.3167, 0.9165, 0.3151, 0.937, 0.295, 0.9251, 0.2961, 0.9153, 0.295, 0.9251, 0.2702, 0.9085, 0.2838, 0.8991, 0.2961, 0.9153, 0.2838, 0.8991, 0.309, 0.8905, 0.3167, 0.9165, 0.8542, 0.6008, 0.8477, 0.581, 0.8595, 0.5756, 0.8614, 0.6043, 0.8542, 0.6008, 0.8614, 0.6043, 0.8631, 0.6273, 0.8465, 0.618, 0.8542, 0.6008, 0.8465, 0.618, 0.8311, 0.5945, 0.8477, 0.581, 0.4077, 0.9707, 0.437, 0.9999, 0.4194, 0.9981, 0.3878, 0.9816, 0.4077, 0.9707, 0.3878, 0.9816, 0.3549, 0.9612, 0.3806, 0.9419, 0.4077, 0.9707, 0.3806, 0.9419, 0.4161, 0.9236, 0.4337, 0.9573, 0.4077, 0.9707, 0.4337, 0.9573, 0.4544, 0.9905, 0.437, 0.9999, 0.1371, 0.8197, 0.1603, 0.8211, 0.1567, 0.8409, 0.1364, 0.8278, 0.1371, 0.8197, 0.1364, 0.8278, 0.1105, 0.8123, 0.1223, 0.8043, 0.1371, 0.8197, 0.1223, 0.8043, 0.1483, 0.7963, 0.1603, 0.8211, 0.02661, 0.6398, 0.03316, 0.6794, 0.004846, 0.6864, 0.008461, 0.6478, 0.02661, 0.6398, 0.008461, 0.6478, 0.009145, 0.6068, 0.01947, 0.6034, 0.02661, 0.6398, 0.01947, 0.6034, 0.04111, 0.5897, 0.05161, 0.6281, 0.02661, 0.6398, 0.05161, 0.6281, 0.06754, 0.6648, 0.03316, 0.6794, 0.2647, 0.8745, 0.2838, 0.8991, 0.2702, 0.9085, 0.2332, 0.8892, 0.2647, 0.8745, 0.2332, 0.8892, 0.2009, 0.8674, 0.2394, 0.8462, 0.2647, 0.8745, 0.2394, 0.8462, 0.2899, 0.8251, 0.3008, 0.8582, 0.2647, 0.8745, 0.3008, 0.8582, 0.309, 0.8905, 0.2838, 0.8991, 0.2098, 0.8188, 0.2394, 0.8462, 0.2009, 0.8674, 0.1776, 0.8525, 0.2098, 0.8188, 0.1776, 0.8525, 0.1567, 0.8409, 0.1603, 0.8211, 0.2098, 0.8188, 0.1603, 0.8211, 0.1483, 0.7963, 0.1963, 0.7822, 0.2098, 0.8188, 0.1963, 0.7822, 0.2579, 0.7588, 0.2736, 0.7931, 0.2098, 0.8188, 0.2736, 0.7931, 0.2899, 0.8251, 0.2394, 0.8462, 0.5, 0.9362, 0.5, 0.963, 0.901, 0.7315, 0.8778, 0.7181, 0.8778, 0.7181, 0.901, 0.7315, 0.901, 0.2685, 0.8778, 0.2819, 0.8778, 0.2819, 0.901, 0.2685, 0.5, 0.03702, 0.5, 0.06376, 0.5, 0.06376, 0.5, 0.03702, 0.09905, 0.2685, 0.1222, 0.2819, 0.901, 0.7315, 0.5, 0.963, 0.09905, 0.7315, 0.09905, 0.2685, 0.5, 0.03702, 0.901, 0.2685, 0.1222, 0.7181, 0.09905, 0.7315, 0.5, 0.963, 0.5, 0.9362, 0.1222, 0.2819, 0.09905, 0.2685, 0.09905, 0.7315, 0.1222, 0.7181, 0.5, 0.9362, 0.8778, 0.7181, 0.8778, 0.2819, 0.5, 0.06376, 0.1222, 0.2819, 0.1222, 0.7181])
_uv.active_render = True
_uv = me_cylinder.uv_layers.new(name='UVMap.001')
_uv.uv.foreach_set('vector', [0.0, 0.0, 0.0, 0.0, 0.0, 0.0, 0.0, 0.0, 0.0, 0.0, 0.0, 0.0, 0.0, 0.0, 0.0, 0.0, 0.0, 0.0, 0.0, 0.0, 0.0, 0.0, 0.0, 0.0, 0.0, 0.0, 0.0, 0.0, 0.0, 0.0, 0.0, 0.0, 0.0, 0.0, 0.0, 0.0, 0.0, 0.0, 0.0, 0.0, 0.0, 0.0, 0.0, 0.0, 0.0, 0.0, 0.0, 0.0, 0.0, 0.0, 0.0, 0.0, 0.0, 0.0, 0.0, 0.0, 0.0, 0.0, 0.0, 0.0, 0.0, 0.0, 0.0, 0.0, 0.0, 0.0, 0.0, 0.0, 0.0, 0.0, 0.0, 0.0, 0.0, 0.0, 0.0, 0.0, 0.0, 0.0, 0.0, 0.0, 0.0, 0.0, 0.0, 0.0, 0.0, 0.0, 0.0, 0.0, 0.0, 0.0, 0.0, 0.0, 0.0, 0.0, 0.0, 0.0, 0.0, 0.0, 0.0, 0.0, 0.0, 0.0, 0.0, 0.0, 0.0, 0.0, 0.0, 0.0, 0.0, 0.0, 0.0, 0.0, 0.0, 0.0, 0.0, 0.0, 0.0, 0.0, 0.0, 0.0, 0.0, 0.0, 0.0, 0.0, 0.0, 0.0, 0.0, 0.0, 0.0, 0.0, 0.0, 0.0, 0.0, 0.0, 0.0, 0.0, 0.0, 0.0, 0.0, 0.0, 0.0, 0.0, 0.0, 0.0, 0.0, 0.0, 0.0, 0.0, 0.0, 0.0, 0.0, 0.0, 0.0, 0.0, 0.0, 0.0, 0.0, 0.0, 0.0, 0.0, 0.0, 0.0, 0.0, 0.0, 0.0, 0.0, 0.0, 0.0, 0.0, 0.0, 0.0, 0.0, 0.0, 0.0, 0.0, 0.0, 0.0, 0.0, 0.0, 0.0, 0.0, 0.0, 0.0, 0.0, 0.0, 0.0, 0.0, 0.0, 0.0, 0.0, 0.0, 0.0, 0.0, 0.0, 0.0, 0.0, 0.0, 0.0, 0.0, 0.0, 0.0, 0.0, 0.0, 0.0, 0.0, 0.0, 0.0, 0.0, 0.0, 0.0, 0.0, 0.0, 0.0, 0.0, 0.0, 0.0, 0.0, 0.0, 0.0, 0.0, 0.0, 0.0, 0.0, 0.0, 0.0, 0.0, 0.0, 0.0, 0.0, 0.0, 0.0, 0.0, 0.0, 0.0, 0.0, 0.0, 0.0, 0.0, 0.0, 0.0, 0.0, 0.0, 0.0, 0.0, 0.0, 0.0, 0.0, 0.0, 0.0, 0.0, 0.0, 0.0, 0.0, 0.0, 0.0, 0.0, 0.0, 0.0, 0.0, 0.0, 0.0, 0.0, 0.0, 0.0, 0.0, 0.0, 0.0, 0.0, 0.0, 0.0, 0.0, 0.0, 0.0, 0.0, 0.0, 0.0, 0.0, 0.0, 0.0, 0.0, 0.0, 0.0, 0.0, 0.0, 0.0, 0.0, 0.0, 0.0, 0.0, 0.0, 0.0, 0.0, 0.0, 0.0, 0.0, 0.0, 0.0, 0.0, 0.0, 0.0, 0.0, 0.0, 0.0, 0.0, 0.0, 0.0, 0.0, 0.0, 0.0, 0.0, 0.0, 0.0, 0.0, 0.0, 0.0, 0.0, 0.0, 0.0, 0.0, 0.0, 0.0, 0.0, 0.0, 0.0, 0.0, 0.0, 0.0, 0.0, 0.0, 0.0, 0.0, 0.0, 0.0, 0.0, 0.0, 0.0, 0.0, 0.0, 0.0, 0.0, 0.0, 0.0, 0.0, 0.0, 0.0, 0.0, 0.0, 0.0, 0.0, 0.0, 0.0, 0.0, 0.0, 0.0, 0.0, 0.0, 0.0, 0.0, 0.0, 0.0, 0.0, 0.0, 0.0, 0.0, 0.0, 0.0, 0.0, 0.0, 0.0, 0.0, 0.0, 0.0, 0.0, 0.0, 0.0, 0.0, 0.0, 0.0, 0.0, 0.0, 0.0, 0.0, 0.0, 0.0, 0.0, 0.0, 0.0, 0.0, 0.0, 0.0, 0.0, 0.0, 0.0, 0.0, 0.0, 0.0, 0.0, 0.0, 0.0, 0.0, 0.0, 0.0, 0.0, 0.0, 0.0, 0.0, 0.0, 0.0, 0.0, 0.0, 0.0, 0.0, 0.0, 0.0, 0.0, 0.0, 0.0, 0.0, 0.0, 0.0, 0.0, 0.0, 0.0, 0.0, 0.0, 0.0, 0.0, 0.0, 0.0, 0.0, 0.0, 0.0, 0.0, 0.0, 0.0, 0.0, 0.0, 0.0, 0.0, 0.0, 0.0, 0.0, 0.0, 0.0, 0.0, 0.0, 0.0, 0.0, 0.0, 0.0, 0.0, 0.0, 0.0, 0.0, 0.0, 0.0, 0.0, 0.0, 0.0, 0.0, 0.0, 0.0, 0.0, 0.0, 0.0, 0.0, 0.0, 0.0, 0.0, 0.0, 0.0, 0.0, 0.0, 0.0, 0.0, 0.0, 0.0, 0.0, 0.0, 0.0, 0.0, 0.0, 0.0, 0.0, 0.0, 0.0, 0.0, 0.0, 0.0, 0.0, 0.0, 0.0, 0.0, 0.0, 0.0, 0.0, 0.0, 0.0, 0.0, 0.0, 0.0, 0.0, 0.0, 0.0, 0.0, 0.0, 0.0, 0.0, 0.0, 0.0, 0.0, 0.0, 0.0, 0.0, 0.0, 0.0, 0.0, 0.0, 0.0, 0.0, 0.0, 0.0, 0.0, 0.0, 0.0, 0.0, 0.0, 0.0, 0.0, 0.0, 0.0, 0.0, 0.0, 0.0, 0.0, 0.0, 0.0, 0.0, 0.0, 0.0, 0.0, 0.0, 0.0, 0.0, 0.0, 0.0, 0.0, 0.0, 0.0, 0.0, 0.0, 0.0, 0.0, 0.0, 0.0, 0.0, 0.0, 0.0, 0.0, 0.0, 0.0, 0.0, 0.0, 0.0, 0.0, 0.0, 0.0, 0.0, 0.0, 0.0, 0.0, 0.0, 0.0, 0.0, 0.0, 0.0, 0.0, 0.0, 0.0, 0.0, 0.0, 0.0, 0.0, 0.0, 0.0, 0.0, 0.0, 0.0, 0.0, 0.0, 0.0, 0.0, 0.0, 0.0, 0.0, 0.0, 0.0, 0.0, 0.0, 0.0, 0.0, 0.0, 0.0, 0.0, 0.0, 0.0, 0.0, 0.0, 0.0, 0.0, 0.0, 0.0, 0.0, 0.0, 0.0, 0.0, 0.0, 0.0, 0.0, 0.0, 0.0, 0.0, 0.0, 0.0, 0.0, 0.0, 0.0, 0.0, 0.0, 0.0, 0.0, 0.0, 0.0, 0.0, 0.0, 0.0, 0.0, 0.0, 0.0, 0.0, 0.0, 0.0, 0.0, 0.0, 0.0, 0.0, 0.0, 0.0, 0.0, 0.0, 0.0, 0.0, 0.0, 0.0, 0.0, 0.0, 0.0, 0.0, 0.0, 0.0, 0.0, 0.0, 0.0, 0.0, 0.0, 0.0, 0.0, 0.0, 0.0, 0.0, 0.0, 0.0, 0.0, 0.0, 0.0, 0.0, 0.0, 0.0, 0.0, 0.0, 0.0, 0.0, 0.0, 0.0, 0.0, 0.0, 0.0, 0.0, 0.0, 0.0, 0.0, 0.0, 0.0, 0.0, 0.0, 0.0, 0.0, 0.0, 0.0, 0.0, 0.0, 0.0, 0.0, 0.0, 0.0, 0.0, 0.0, 0.0, 0.0, 0.0, 0.0, 0.0, 0.0, 0.0, 0.0, 0.0, 0.0, 0.0, 0.0, 0.0, 0.0, 0.0, 0.0, 0.0, 0.0, 0.0, 0.0, 0.0, 0.0, 0.0, 0.0, 0.0, 0.0, 0.0, 0.0, 0.0, 0.0, 0.0, 0.0, 0.0, 0.0, 0.0, 0.0, 0.0, 0.0, 0.0, 0.0, 0.0, 0.0, 0.0, 0.0, 0.0, 0.0, 0.0, 0.0, 0.0, 0.0, 0.0, 0.0, 0.0, 0.0, 0.0, 0.0, 0.0, 0.0, 0.0, 0.0, 0.0, 0.0, 0.0, 0.0, 0.0, 0.0, 0.0, 0.0, 0.0, 0.0, 0.0, 0.0, 0.0, 0.0, 0.0, 0.0, 0.0, 0.0, 0.0, 0.0, 0.0, 0.0, 0.0, 0.0, 0.0, 0.0, 0.0, 0.0, 0.0, 0.0, 0.0, 0.0, 0.0, 0.0, 0.0, 0.0, 0.0, 0.0, 0.0, 0.0, 0.0, 0.0, 0.0, 0.0, 0.0, 0.0, 0.0, 0.0, 0.0, 0.0, 0.0, 0.0, 0.0, 0.0, 0.0, 0.0, 0.0, 0.0, 0.0, 0.0, 0.0, 0.0, 0.0, 0.0, 0.0, 0.0, 0.0, 0.0, 0.0, 0.0, 0.0, 0.0, 0.0, 0.0, 0.0, 0.0, 0.0, 0.0, 0.0, 0.0, 0.0, 0.0, 0.0, 0.0, 0.0, 0.0, 0.0, 0.0, 0.0, 0.0, 0.0, 0.0, 0.0, 0.0, 0.0, 0.0, 0.0, 0.0, 0.0, 0.0, 0.0, 0.0, 0.0, 0.0, 0.0, 0.0, 0.0, 0.0, 0.0, 0.0, 0.0, 0.0, 0.0, 0.0, 0.0, 0.0, 0.0, 0.0, 0.0, 0.0, 0.0, 0.0, 0.0, 0.0, 0.0, 0.0, 0.0, 0.0, 0.0, 0.0, 0.0, 0.0, 0.0, 0.0, 0.0, 0.0, 0.0, 0.0, 0.0, 0.0, 0.0, 0.0, 0.0, 0.0, 0.0, 0.0, 0.0, 0.0, 0.0, 0.0, 0.0, 0.0, 0.0, 0.0, 0.0, 0.0, 0.0, 0.0, 0.0, 0.0, 0.0, 0.0, 0.0, 0.0, 0.0, 0.0, 0.0, 0.0, 0.0, 0.0, 0.0, 0.0, 0.0, 0.0, 0.0, 0.0, 0.0, 0.0, 0.0, 0.0, 0.0, 0.0, 0.0, 0.0, 0.0, 0.0, 0.0, 0.0, 0.0, 0.0, 0.0, 0.0, 0.0, 0.0, 0.0, 0.0, 0.0, 0.0, 0.0, 0.0, 0.0, 0.0, 0.0, 0.0, 0.0, 0.0, 0.0, 0.0, 0.0, 0.0, 0.0, 0.0, 0.0, 0.0, 0.0, 0.0, 0.0, 0.0, 0.0, 0.0, 0.0, 0.0, 0.0, 0.0, 0.0, 0.0, 0.0, 0.0, 0.0, 0.0, 0.0, 0.0, 0.0, 0.0, 0.0, 0.0, 0.0, 0.0, 0.0, 0.0, 0.0, 0.0, 0.0, 0.0, 0.0, 0.0, 0.0, 0.0, 0.0, 0.0, 0.0, 0.0, 0.0, 0.0, 0.0, 0.0, 0.0, 0.0, 0.0, 0.0, 0.0, 0.0, 0.0, 0.0, 0.0, 0.0, 0.0, 0.0, 0.0, 0.0, 0.0, 0.0, 0.0, 0.0, 0.0, 0.0, 0.0, 0.0, 0.0, 0.0, 0.0, 0.0, 0.0, 0.0, 0.0, 0.0, 0.0, 0.0, 0.0, 0.0, 0.0, 0.0, 0.0, 0.0, 0.0, 0.0, 0.0, 0.0, 0.0, 0.0, 0.0, 0.0, 0.0, 0.0, 0.0, 0.0, 0.0, 0.0, 0.0, 0.0, 0.0, 0.0, 0.0, 0.0, 0.0, 0.0, 0.0, 0.0, 0.0, 0.0, 0.0, 0.0, 0.0, 0.0, 0.0, 0.0, 0.0, 0.0, 0.0, 0.0, 0.0, 0.0, 0.0, 0.0, 0.0, 0.0, 0.0, 0.0, 0.0, 0.0, 0.0, 0.0, 0.0, 0.0, 0.0, 0.0, 0.0, 0.0, 0.0, 0.0, 0.0, 0.0, 0.0, 0.0, 0.0, 0.0, 0.0, 0.0, 0.0, 0.0, 0.0, 0.0, 0.0, 0.0, 0.0, 0.0, 0.0, 0.0, 0.0, 0.0, 0.0, 0.0, 0.0, 0.0, 0.0, 0.0, 0.0, 0.0, 0.0, 0.0, 0.0, 0.0, 0.0, 0.0, 0.0, 0.0, 0.0, 0.0, 0.0, 0.0, 0.0, 0.0, 0.0, 0.0, 0.0, 0.0, 0.0, 0.0, 0.0, 0.0, 0.0, 0.0, 0.0, 0.0, 0.0, 0.0, 0.0, 0.0, 0.0, 0.0, 0.0, 0.0, 0.0, 0.0, 0.0, 0.0, 0.0, 0.0, 0.0, 0.0, 0.0, 0.0, 0.0, 0.0, 0.0, 0.0, 0.0, 0.0, 0.0, 0.0, 0.0, 0.0, 0.0, 0.0, 0.0, 0.0, 0.0, 0.0, 0.0, 0.0, 0.0, 0.0, 0.0, 0.0, 0.0, 0.0, 0.0, 0.0, 0.0, 0.0, 0.0, 0.0, 0.0, 0.0, 0.0, 0.0, 0.0, 0.0, 0.0, 0.0, 0.0, 0.0, 0.0, 0.0, 0.0, 0.0, 0.0, 0.0, 0.0, 0.0, 0.0, 0.0, 0.0, 0.0, 0.0, 0.0, 0.0, 0.0, 0.0, 0.0, 0.0, 0.0, 0.0, 0.0, 0.0, 0.0, 0.0, 0.0, 0.0, 0.0, 0.0, 0.0, 0.0, 0.0, 0.0, 0.0, 0.0, 0.0, 0.0, 0.0, 0.0, 0.0, 0.0, 0.0, 0.0, 0.0, 0.0, 0.0, 0.0, 0.0, 0.0, 0.0, 0.0, 0.0, 0.0, 0.0, 0.0, 0.0, 0.0, 0.0, 0.0, 0.0, 0.0, 0.0, 0.0, 0.0, 0.0, 0.0, 0.0, 0.0, 0.0, 0.0, 0.0, 0.0, 0.0, 0.0, 0.0, 0.0, 0.0, 0.0, 0.0, 0.0, 0.0, 0.0, 0.0, 0.0, 0.0, 0.0, 0.0, 0.0, 0.0, 0.0, 0.0, 0.0, 0.0, 0.0, 0.0, 0.0, 0.0, 0.0, 0.0, 0.0, 0.0, 0.0, 0.0, 0.0, 0.0, 0.0, 0.0, 0.0, 0.0, 0.0, 0.0, 0.0, 0.0, 0.0, 0.0, 0.0, 0.0, 0.0, 0.0, 0.0, 0.0, 0.0, 0.0, 0.0, 0.0, 0.0, 0.0, 0.0, 0.0, 0.0, 0.0, 0.0, 0.0, 0.0, 0.0, 0.0, 0.0, 0.0, 0.0, 0.0, 0.0, 0.0, 0.0, 0.0, 0.0, 0.0, 0.0, 0.0, 0.0, 0.0, 0.0, 0.0, 0.0, 0.0, 0.0, 0.0, 0.0, 0.0, 0.0, 0.0, 0.0, 0.0, 0.0, 0.0, 0.0, 0.0, 0.0, 0.0, 0.0, 0.0, 0.0, 0.0, 0.0, 0.0, 0.0, 0.0, 0.0, 0.0, 0.0, 0.0, 0.0, 0.0, 0.0, 0.0, 0.0, 0.0, 0.0, 0.0, 0.0, 0.0, 0.0, 0.0, 0.0, 0.0, 0.0, 0.0, 0.0, 0.0, 0.0, 0.0, 0.0, 0.0, 0.0, 0.0, 0.0, 0.0, 0.0, 0.0, 0.0, 0.0, 0.0, 0.0, 0.0, 0.0, 0.0, 0.0, 0.0, 0.0, 0.0, 0.0, 0.0, 0.0, 0.0, 0.0, 0.0, 0.0, 0.0, 0.0, 0.0, 0.0, 0.0, 0.0, 0.0, 0.0, 0.0, 0.0, 0.0, 0.0, 0.0, 0.0, 0.0, 0.0, 0.0, 0.0, 0.0, 0.0, 0.0, 0.0, 0.0, 0.0, 0.0, 0.0, 0.0, 0.0, 0.0, 0.0, 0.0, 0.0, 0.0, 0.0, 0.0, 0.0, 0.0, 0.0, 0.0, 0.0, 0.0, 0.0, 0.0, 0.0, 0.0, 0.0, 0.0, 0.0, 0.0, 0.0, 0.0, 0.0, 0.0, 0.0, 0.0, 0.0, 0.0, 0.0, 0.0, 0.0, 0.0, 0.0, 0.0, 0.0, 0.0, 0.0, 0.0, 0.0, 0.0, 0.0, 0.0, 0.0, 0.0, 0.0, 0.0, 0.0, 0.0, 0.0, 0.0, 0.0, 0.0, 0.0, 0.0, 0.0, 0.0, 0.0, 0.0, 0.0, 0.0, 0.0, 0.0, 0.0, 0.0, 0.0, 0.0, 0.0, 0.0, 0.0, 0.0, 0.0, 0.0, 0.0, 0.0, 0.0, 0.0, 0.0, 0.0, 0.0, 0.0, 0.0, 0.0, 0.0, 0.0, 0.0, 0.0, 0.0, 0.0, 0.0, 0.0, 0.0, 0.0, 0.0, 0.0, 0.0, 0.0, 0.0, 0.0, 0.0, 0.0, 0.0, 0.0, 0.0, 0.0, 0.0, 0.0, 0.0, 0.0, 0.0, 0.0, 0.0, 0.0, 0.0, 0.0, 0.0, 0.0, 0.0, 0.0, 0.0, 0.0, 0.0, 0.0, 0.0, 0.0, 0.0, 0.0, 0.0, 0.0, 0.0, 0.0, 0.0, 0.0, 0.0, 0.0, 0.0, 0.0, 0.0, 0.0, 0.0, 0.0, 0.0, 0.0, 0.0, 0.0, 0.0, 0.0, 0.0, 0.0, 0.0, 0.0, 0.0, 0.0, 0.0, 0.0, 0.0, 0.0, 0.0, 0.0, 0.0, 0.0, 0.0, 0.0, 0.0, 0.0, 0.0, 0.0, 0.0, 0.0, 0.0, 0.0, 0.0, 0.0, 0.0, 0.0, 0.0, 0.0, 0.0, 0.0, 0.0, 0.0, 0.0, 0.0, 0.0, 0.0, 0.0, 0.0, 0.0, 0.0, 0.0, 0.0, 0.0, 0.0, 0.0, 0.0, 0.0, 0.0, 0.0, 0.0, 0.0, 0.0, 0.0, 0.0, 0.0, 0.0, 0.0, 0.0, 0.0, 0.0, 0.0, 0.0, 0.0, 0.0, 0.0, 0.0, 0.0, 0.0, 0.0, 0.0, 0.0, 0.0, 0.0, 0.0, 0.0, 0.0, 0.0, 0.0, 0.0, 0.0, 0.0, 0.0, 0.0, 0.0, 0.0, 0.0, 0.0, 0.0, 0.0, 0.0, 0.0, 0.0, 0.0, 0.0, 0.0, 0.0, 0.0, 0.0, 0.0, 0.0, 0.0, 0.0, 0.0, 0.0, 0.0, 0.0, 0.0, 0.0, 0.0, 0.0, 0.0, 0.0, 0.0, 0.0, 0.0, 0.0, 0.0, 0.0, 0.0, 0.0, 0.0, 0.0, 0.0, 0.0, 0.0, 0.0, 0.0, 0.0, 0.0, 0.0, 0.0, 0.0, 0.0, 0.0, 0.0, 0.0, 0.0, 0.0, 0.0, 0.0, 0.0, 0.0, 0.0, 0.0, 0.0, 0.0, 0.0, 0.0, 0.0, 0.0, 0.0, 0.0, 0.0, 0.0, 0.0, 0.0, 0.0, 0.0, 0.0, 0.0, 0.0, 0.0, 0.0, 0.0, 0.0, 0.0, 0.0, 0.0, 0.0, 0.0, 0.0, 0.0, 0.0, 0.0, 0.0, 0.0, 0.0, 0.0, 0.0, 0.0, 0.0, 0.0, 0.0, 0.0, 0.0, 0.0, 0.0, 0.0, 0.0, 0.0, 0.0, 0.0, 0.0, 0.0, 0.0, 0.0, 0.0, 0.0, 0.0, 0.0, 0.0, 0.0, 0.0, 0.0, 0.0, 0.0, 0.0, 0.0, 0.0, 0.0, 0.0, 0.0, 0.0, 0.0, 0.0, 0.0, 0.0, 0.0, 0.0, 0.0, 0.0, 0.0, 0.0, 0.0, 0.0, 0.0, 0.0, 0.0, 0.0, 0.0, 0.0, 0.0, 0.0, 0.0, 0.0, 0.0, 0.0, 0.0, 0.0, 0.0, 0.0, 0.0, 0.0, 0.0, 0.0, 0.0, 0.0, 0.0, 0.0, 0.0, 0.0, 0.0, 0.0, 0.0, 0.0, 0.0, 0.0, 0.0, 0.0, 0.0, 0.0, 0.0, 0.0, 0.0, 0.0, 0.0, 0.0, 0.0, 0.0, 0.0, 0.0, 0.0, 0.0, 0.0, 0.0, 0.0, 0.0, 0.0, 0.0, 0.0, 0.0, 0.0, 0.0, 0.0, 0.0, 0.0, 0.0, 0.0, 0.0, 0.0, 0.0, 0.0, 0.0, 0.0, 0.0, 0.0, 0.0, 0.0, 0.0, 0.0, 0.0, 0.0, 0.0, 0.0, 0.0, 0.0, 0.0, 0.0, 0.0, 0.0, 0.0, 0.0, 0.0, 0.0, 0.0, 0.0, 0.0, 0.0, 0.0, 0.0, 0.0, 0.0, 0.0, 0.0, 0.0, 0.0, 0.0, 0.0, 0.0, 0.0, 0.0, 0.0, 0.0, 0.0, 0.0, 0.0, 0.0, 0.0, 0.0, 0.0, 0.0, 0.0, 0.0, 0.0, 0.0, 0.0, 0.0, 0.0, 0.0, 0.0, 0.0, 0.0, 0.0, 0.0, 0.0, 0.0, 0.0, 0.0, 0.0, 0.0, 0.0, 0.0, 0.0, 0.0, 0.0, 0.0, 0.0, 0.0, 0.0, 0.0, 0.0, 0.0, 0.0, 0.0, 0.0, 0.0, 0.0, 0.0, 0.0, 0.0, 0.0, 0.0, 0.0, 0.0, 0.0, 0.0, 0.0, 0.0, 0.0, 0.0, 0.0, 0.0, 0.0, 0.0, 0.0, 0.0, 0.0, 0.0, 0.0, 0.0, 0.0, 0.0, 0.0, 0.0, 0.0, 0.0, 0.0, 0.0, 0.0, 0.0, 0.0, 0.0, 0.0, 0.0, 0.0, 0.0, 0.0, 0.0, 0.0, 0.0, 0.0, 0.0, 0.0, 0.0, 0.0, 0.0, 0.0, 0.0, 0.0, 0.0, 0.0, 0.0, 0.0, 0.0, 0.0, 0.0, 0.0, 0.0, 0.0, 0.0, 0.0, 0.0, 0.0, 0.0, 0.0, 0.0, 0.0, 0.0, 0.0, 0.0, 0.0, 0.0, 0.0, 0.0, 0.0, 0.0, 0.0, 0.0, 0.0, 0.0, 0.0, 0.0, 0.0, 0.0, 0.0, 0.0, 0.0, 0.0, 0.0, 0.0, 0.0, 0.0, 0.0, 0.0, 0.0, 0.0, 0.0, 0.0, 0.0, 0.0, 0.0, 0.0, 0.0, 0.0, 0.0, 0.0, 0.0, 0.0, 0.0, 0.0, 0.0, 0.0, 0.0, 0.0, 0.0, 0.0, 0.0, 0.0, 0.0, 0.0, 0.0, 0.0, 0.0, 0.0, 0.0, 0.0, 0.0, 0.0, 0.0, 0.0, 0.0, 0.0, 0.0, 0.0, 0.0, 0.0, 0.0, 0.0, 0.0, 0.0, 0.0, 0.0, 0.0, 0.0, 0.0, 0.0, 0.0, 0.0, 0.0, 0.0, 0.0, 0.0, 0.0, 0.0, 0.0, 0.0, 0.0, 0.0, 0.0, 0.0, 0.0, 0.0, 0.0, 0.0, 0.0, 0.0, 0.0, 0.0, 0.0, 0.0, 0.0, 0.0, 0.0, 0.0, 0.0, 0.0, 0.0, 0.0, 0.0, 0.0, 0.0, 0.0, 0.0, 0.0, 0.0, 0.0, 0.0, 0.0, 0.0, 0.0, 0.0, 0.0, 0.0, 0.0, 0.0, 0.0, 0.0, 0.0, 0.0, 0.0, 0.0, 0.0, 0.0, 0.0, 0.0, 0.0, 0.0, 0.0, 0.0, 0.0, 0.0, 0.0, 0.0, 0.0, 0.0, 0.0, 0.0, 0.0, 0.0, 0.0, 0.0, 0.0, 0.0, 0.0, 0.0, 0.0, 0.0, 0.0, 0.0, 0.0, 0.0, 0.0, 0.0, 0.0, 0.0, 0.0, 0.0, 0.0, 0.0, 0.0, 0.0, 0.0, 0.0, 0.0, 0.0, 0.0, 0.0, 0.0, 0.0, 0.0, 0.0, 0.0, 0.0, 0.0, 0.0, 0.0, 0.0, 0.0, 0.0, 0.0, 0.0, 0.0, 0.0, 0.0, 0.0, 0.0, 0.0, 0.0, 0.0, 0.0, 0.0, 0.0, 0.0, 0.0, 0.0, 0.0, 0.0, 0.0, 0.0, 0.0, 0.0, 0.0, 0.0, 0.0, 0.0, 0.0, 0.0, 0.0, 0.0, 0.0, 0.0, 0.0, 0.0, 0.0, 0.0, 0.0, 0.0, 0.0, 0.0, 0.0, 0.0, 0.0, 0.0, 0.0, 0.0, 0.0, 0.0, 0.0, 0.0, 0.0, 0.0, 0.0, 0.0, 0.0, 0.0, 0.0, 0.0, 0.0, 0.0, 0.0, 0.0, 0.0, 0.0, 0.0, 0.0, 0.0, 0.0, 0.0, 0.0, 0.0, 0.0, 0.0, 0.0, 0.0, 0.0, 0.0, 0.0, 0.0, 0.0, 0.0, 0.0, 0.0, 0.0, 0.0, 0.0, 0.0, 0.0, 0.0, 0.0, 0.0, 0.0, 0.0, 0.0, 0.0, 0.0, 0.0, 0.0, 0.0, 0.0, 0.0, 0.0, 0.0, 0.0, 0.0, 0.0, 0.0, 0.0, 0.0, 0.0, 0.0, 0.0, 0.0, 0.0, 0.0, 0.0, 0.0, 0.0, 0.0, 0.0, 0.0, 0.0, 0.0, 0.0, 0.0, 0.0, 0.0, 0.0, 0.0, 0.0, 0.0, 0.0, 0.0, 0.0, 0.0, 0.0, 0.0, 0.0, 0.0, 0.0, 0.0, 0.0, 0.0, 0.0, 0.0, 0.0, 0.0, 0.0, 0.0, 0.0, 0.0, 0.0, 0.0, 0.0, 0.0, 0.0, 0.0, 0.0, 0.0, 0.0, 0.0, 0.0, 0.0, 0.0, 0.0, 0.0, 0.0, 0.0, 0.0, 0.0, 0.0, 0.0, 0.0, 0.0, 0.0, 0.0, 0.0, 0.0, 0.0, 0.0, 0.0, 0.0, 0.0, 0.0, 0.0, 0.0, 0.0, 0.0, 0.0, 0.0, 0.0, 0.0, 0.0, 0.0, 0.0, 0.0, 0.0, 0.0, 0.0, 0.0, 0.0, 0.0, 0.0, 0.0, 0.0, 0.0, 0.0, 0.0, 0.0, 0.0, 0.0, 0.0, 0.0, 0.0, 0.0, 0.0, 0.0, 0.0, 0.0, 0.0, 0.0, 0.0, 0.0, 0.0, 0.0, 0.0, 0.0, 0.0, 0.0, 0.0, 0.0, 0.0, 0.0, 0.0, 0.0, 0.0, 0.0, 0.0, 0.0, 0.0, 0.0, 0.0, 0.0, 0.0, 0.0, 0.0, 0.0, 0.0, 0.0, 0.0, 0.0, 0.0, 0.0, 0.0, 0.0, 0.0, 0.0, 0.0, 0.0, 0.0, 0.0, 0.0, 0.0, 0.0, 0.0, 0.0, 0.0, 0.0, 0.0, 0.0, 0.0, 0.0, 0.0, 0.0, 0.0, 0.0, 0.0, 0.0, 0.0, 0.0, 0.0, 0.0, 0.0, 0.0, 0.0, 0.0, 0.0, 0.0, 0.0, 0.0, 0.0, 0.0, 0.0, 0.0, 0.0, 0.0, 0.0, 0.0, 0.0, 0.0, 0.0, 0.0, 0.0, 0.0, 0.0, 0.0, 0.0, 0.0, 0.0, 0.0, 0.0, 0.0, 0.0, 0.0, 0.0, 0.0, 0.0, 0.0, 0.0, 0.0, 0.0, 0.0, 0.0, 0.0, 0.0, 0.0, 0.0, 0.0, 0.0, 0.0, 0.0, 0.0, 0.0, 0.0, 0.0, 0.0, 0.0, 0.0, 0.0, 0.0, 0.0, 0.0, 0.0, 0.0, 0.0, 0.0, 0.0, 0.0, 0.0, 0.0, 0.0, 0.0, 0.0, 0.0, 0.0, 0.0, 0.0, 0.0, 0.0, 0.0, 0.0, 0.0, 0.0, 0.0, 0.0, 0.0, 0.0, 0.0, 0.0, 0.0, 0.0, 0.0, 0.0, 0.0, 0.0, 0.0, 0.0, 0.0, 0.0, 0.0, 0.0, 0.0, 0.0, 0.0, 0.0, 0.0, 0.0, 0.0, 0.0, 0.0, 0.0, 0.0, 0.0, 0.0, 0.0, 0.0, 0.0, 0.0, 0.0, 0.0, 0.0, 0.0, 0.0, 0.0, 0.0, 0.0, 0.0, 0.0, 0.0, 0.0, 0.0, 0.0, 0.0, 0.0, 0.0, 0.0, 0.0, 0.0, 0.0, 0.0, 0.0, 0.0, 0.0, 0.0, 0.0, 0.0, 0.0, 0.0, 0.0, 0.0, 0.0, 0.0, 0.0, 0.0, 0.0, 0.0, 0.0, 0.0, 0.0, 0.0, 0.0, 0.0, 0.0, 0.0, 0.0, 0.0, 0.0, 0.0, 0.0, 0.0, 0.0, 0.0, 0.0, 0.0, 0.0, 0.0, 0.0, 0.0, 0.0, 0.0, 0.0, 0.0, 0.0, 0.0, 0.0, 0.0, 0.0, 0.0, 0.0, 0.0, 0.0, 0.0, 0.0, 0.0, 0.0, 0.0, 0.0, 0.0, 0.0, 0.0, 0.0, 0.0, 0.0, 0.0, 0.0, 0.0, 0.0, 0.0, 0.0, 0.0, 0.0, 0.0, 0.0, 0.0, 0.0, 0.0, 0.0, 0.0, 0.0, 0.0, 0.0, 0.0, 0.0, 0.0, 0.0, 0.0, 0.0, 0.0, 0.0, 0.0, 0.0, 0.0, 0.0, 0.0, 0.0, 0.0, 0.0, 0.0, 0.0, 0.0, 0.0, 0.0, 0.0, 0.0, 0.0, 0.0, 0.0, 0.0, 0.0, 0.0, 0.0, 0.0, 0.0, 0.0, 0.0, 0.0, 0.0, 0.0, 0.0, 0.0, 0.0, 0.0, 0.0, 0.0, 0.0, 0.0, 0.0, 0.0, 0.0, 0.0, 0.0, 0.0, 0.0, 0.0, 0.0, 0.0, 0.0, 0.0, 0.0, 0.0, 0.0, 0.0, 0.0, 0.0, 0.0, 0.0, 0.0, 0.0, 0.0, 0.0, 0.0, 0.0, 0.0, 0.0, 0.0, 0.0, 0.0, 0.0, 0.0, 0.0, 0.0, 0.0, 0.0, 0.0, 0.0, 0.0, 0.0, 0.0, 0.0, 0.0, 0.0, 0.0, 0.0, 0.0, 0.0, 0.0, 0.0, 0.0, 0.0, 0.0, 0.0, 0.0, 0.0, 0.0, 0.0, 0.0, 0.0, 0.0, 0.0, 0.0, 0.0, 0.0, 0.0, 0.0, 0.0, 0.0, 0.0, 0.0, 0.0, 0.0, 0.0, 0.0, 0.0, 0.0, 0.0, 0.0, 0.0, 0.0, 0.0, 0.0, 0.0, 0.0, 0.0, 0.0, 0.0, 0.0, 0.0, 0.0, 0.0, 0.0, 0.0, 0.0, 0.0, 0.0, 0.0, 0.0, 0.0, 0.0, 0.0, 0.0, 0.0, 0.0, 0.0, 0.0, 0.0, 0.0, 0.0, 0.0, 0.0, 0.0, 0.0, 0.0, 0.0, 0.0, 0.0, 0.0, 0.0, 0.0, 0.0, 0.0, 0.0, 0.0, 0.0, 0.0, 0.0, 0.0, 0.0, 0.0, 0.0, 0.0, 0.0, 0.0, 0.0, 0.0, 0.0, 0.0, 0.0, 0.0, 0.0, 0.0, 0.0, 0.0, 0.0, 0.0, 0.0, 0.0, 0.0, 0.0, 0.0, 0.0, 0.0, 0.0, 0.0, 0.0, 0.0, 0.0, 0.0, 0.0, 0.0, 0.0, 0.0, 0.0, 0.0, 0.0, 0.0, 0.0, 0.0, 0.0, 0.0, 0.0, 0.0, 0.0, 0.0, 0.0, 0.0, 0.0, 0.0, 0.0, 0.0, 0.0, 0.0, 0.0, 0.0, 0.0, 0.0, 0.0, 0.0, 0.0, 0.0, 0.0, 0.0, 0.0, 0.0, 0.0, 0.0, 0.0, 0.0, 0.0, 0.0, 0.0, 0.0, 0.0, 0.0, 0.0, 0.0, 0.0, 0.0, 0.0, 0.0, 0.0, 0.0, 0.0, 0.0, 0.0, 0.0, 0.0, 0.0, 0.0, 0.0, 0.0, 0.0, 0.0, 0.0, 0.0, 0.0, 0.0, 0.0, 0.0, 0.0, 0.0, 0.0, 0.0, 0.0, 0.0, 0.0, 0.0, 0.0, 0.0, 0.0, 0.0, 0.0, 0.0, 0.0, 0.0, 0.0, 0.0, 0.0, 0.0, 0.0, 0.0, 0.0, 0.0, 0.0, 0.0, 0.0, 0.0, 0.0, 0.0, 0.0, 0.0, 0.0, 0.0, 0.0, 0.0, 0.0, 0.0, 0.0, 0.0, 0.0, 0.0, 0.0, 0.0, 0.0, 0.0, 0.0, 0.0, 0.0, 0.0, 0.0, 0.0, 0.0, 0.0, 0.0, 0.0, 0.0, 0.0, 0.0, 0.0, 0.0, 0.0, 0.0, 0.0, 0.0, 0.0, 0.0, 0.0, 0.0, 0.0, 0.0, 0.0, 0.0, 0.0, 0.0, 0.0, 0.0, 0.0, 0.0, 0.0, 0.0, 0.0, 0.0, 0.0, 0.0, 0.0, 0.0, 0.0, 0.0, 0.0, 0.0, 0.0, 0.0, 0.0, 0.0, 0.0, 0.0, 0.0, 0.0, 0.0, 0.0, 0.0, 0.0, 0.0, 0.0, 0.0, 0.0, 0.0, 0.0, 0.0, 0.0, 0.0, 0.0, 0.0, 0.0, 0.0, 0.0, 0.0, 0.0, 0.0, 0.0, 0.0, 0.0, 0.0, 0.0, 0.0, 0.0, 0.0, 0.0, 0.0, 0.0, 0.0, 0.0, 0.0, 0.0, 0.0, 0.0, 0.0, 0.0, 0.0, 0.0, 0.0, 0.0, 0.0, 0.0, 0.0, 0.0, 0.0, 0.0, 0.0, 0.0, 0.0, 0.0, 0.0, 0.0, 0.0, 0.0, 0.0, 0.0, 0.0, 0.0, 0.0, 0.0, 0.0, 0.0, 0.0, 0.0, 0.0, 0.0, 0.0, 0.0, 0.0, 0.0, 0.0, 0.0, 0.0, 0.0, 0.0, 0.0, 0.0, 0.0, 0.0, 0.0, 0.0, 0.0, 0.0, 0.0, 0.0, 0.0, 0.0, 0.0, 0.0, 0.0, 0.0, 0.0, 0.0, 0.0, 0.0, 0.0, 0.0, 0.0, 0.0, 0.0, 0.0, 0.0, 0.0, 0.0, 0.0, 0.0, 0.0, 0.0, 0.0, 0.0, 0.0, 0.0, 0.0, 0.0, 0.0, 0.0, 0.0, 0.0, 0.0, 0.0, 0.0, 0.0, 0.0, 0.0, 0.0, 0.0, 0.0, 0.0, 0.0, 0.0, 0.0, 0.0, 0.0, 0.0, 0.0, 0.0, 0.0, 0.0, 0.0, 0.0, 0.0, 0.0, 0.0, 0.0, 0.0, 0.0, 0.0, 0.0, 0.0, 0.0, 0.0, 0.0, 0.0, 0.0, 0.0, 0.0, 0.0, 0.0, 0.0, 0.0, 0.0, 0.0, 0.0, 0.0, 0.0, 0.0, 0.0, 0.0, 0.0, 0.0, 0.0, 0.0, 0.0, 0.0, 0.0, 0.0, 0.0, 0.0, 0.0, 0.0, 0.0, 0.0, 0.0, 0.0, 0.0, 0.0, 0.0, 0.0, 0.0, 0.0, 0.0, 0.0, 0.0, 0.0, 0.0, 0.0, 0.0, 0.0, 0.0, 0.0, 0.0, 0.0, 0.0, 0.0, 0.0, 0.0, 0.0, 0.0, 0.0, 0.0, 0.0, 0.0, 0.0, 0.0, 0.0, 0.0, 0.0, 0.0, 0.0, 0.0, 0.0, 0.0, 0.0, 0.0, 0.0, 0.0, 0.0, 0.0, 0.0, 0.0, 0.0, 0.0, 0.0, 0.0, 0.0, 0.0, 0.0, 0.0, 0.0, 0.0, 0.0, 0.0, 0.0, 0.0, 0.0, 0.0, 0.0, 0.0, 0.0, 0.0, 0.0, 0.0, 0.0, 0.0, 0.0, 0.0, 0.0, 0.0, 0.0, 0.0, 0.0, 0.0, 0.0, 0.0, 0.0, 0.0, 0.0, 0.0, 0.0, 0.0, 0.0, 0.0, 0.0, 0.0, 0.0, 0.0, 0.0, 0.0, 0.0, 0.0, 0.0, 0.0, 0.0, 0.0, 0.0, 0.0, 0.0, 0.0, 0.0, 0.0, 0.0, 0.0, 0.0, 0.0, 0.0, 0.0, 0.0, 0.0, 0.0, 0.0, 0.0, 0.0, 0.0, 0.0, 0.0, 0.0, 0.0, 0.0, 0.0, 0.0, 0.0, 0.0])
me_cylinder.materials.append(mat_wheat)
me_cylinder.materials.append(None)
me_cylinder.use_remesh_preserve_volume = False
me_cylinder.use_remesh_preserve_attributes = False
me_cylinder.use_mirror_vertex_groups = False
me_cylinder.update()

# ---- objects
ob_cylinder = bpy.data.objects.new('Cylinder', me_cylinder)

# ---- transforms, parenting, visibility, modifiers, constraints
ob_cylinder.location = (0.0, 0.0, 0.0)
ob_cylinder.lineart.crease_threshold = 0.0

# ---- collection membership
col_collection_1.objects.link(ob_cylinder)

# ---- scene / render settings (as saved in the file)
scene.frame_start = 1; scene.frame_end = 250; scene.frame_set(3)
scene.render.engine = 'CYCLES'
scene.render.image_settings.compression = 90
scene.render.resolution_percentage = 90
scene.render.dither_intensity = 0.0
scene.render.use_border = True
scene.cycles.use_denoising = False
scene.cycles.samples = 1000
scene.cycles.sampling_pattern = 'TABULATED_SOBOL'
scene.cycles.light_sampling_threshold = 0.0
scene.cycles.use_adaptive_sampling = False
scene.cycles.use_light_tree = False
scene.cycles.blur_glossy = 0.0
scene.cycles.volume_bounces = 1
scene.cycles.pixel_filter_type = 'GAUSSIAN'
scene.cycles.sample_clamp_indirect = 0.0
scene.view_settings.view_transform = 'Standard'
bpy.context.view_layer.update()

# ---- added for rendering (the .blend has no active camera): camera
cam_auto = bpy.data.cameras.new('AutoCamera')
cam_auto.lens = 50.0
cam_auto.sensor_width = 36.0
cam_auto.clip_end = 1000.0
ob_auto_camera = bpy.data.objects.new('AutoCamera', cam_auto)
scene.collection.objects.link(ob_auto_camera)
ob_auto_camera.location = (1.24555, -1.41991, 0.996458)
ob_auto_camera.rotation_euler = (1.09748, -7.21219e-08, 0.694738)
scene.camera = ob_auto_camera
bpy.context.view_layer.update()
